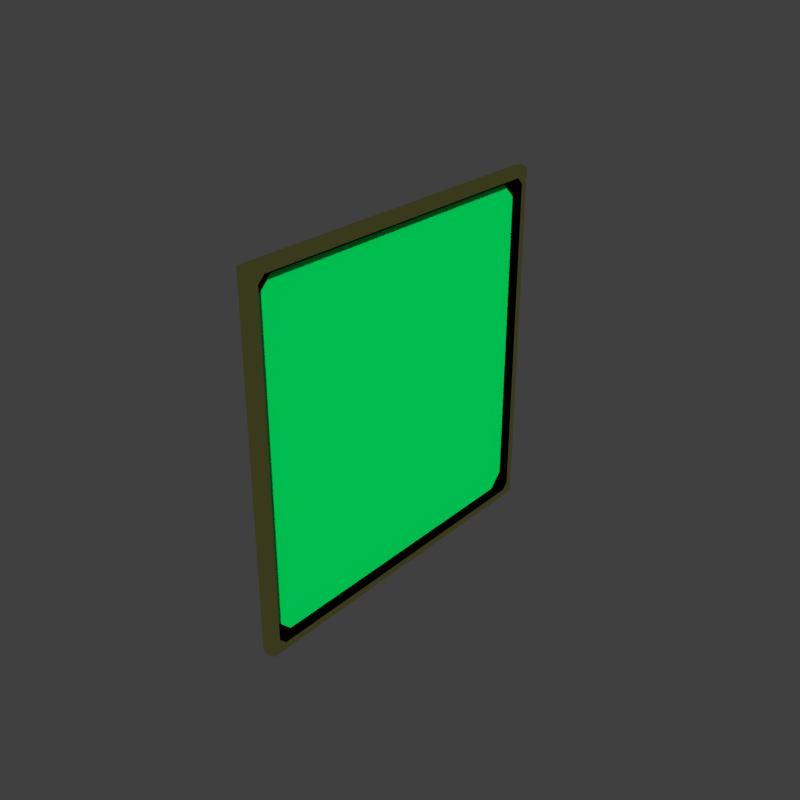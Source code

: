 # Source: Center_Window.blend  (saved by Blender 2.79.0; exported with 4.5.12 LTS)
import bpy
from mathutils import Matrix  # noqa: F401  (used for matrix-valued properties, if any)

bpy.ops.wm.read_factory_settings(use_empty=True)
scene = bpy.context.scene
scene.name = 'Centered_Window'

# ---- collections
col_collection_1 = bpy.data.collections.new('Collection 1'); scene.collection.children.link(col_collection_1)
col_collection_2 = bpy.data.collections.new('Collection 2'); scene.collection.children.link(col_collection_2)
col_collection_2.hide_render = True
col_collection_2.hide_viewport = True
col_collection_3 = bpy.data.collections.new('Collection 3'); scene.collection.children.link(col_collection_3)
col_collection_3.hide_render = True
col_collection_3.hide_viewport = True
col_collection_4 = bpy.data.collections.new('Collection 4'); scene.collection.children.link(col_collection_4)
col_collection_4.hide_render = True
col_collection_4.hide_viewport = True
col_collection_11 = bpy.data.collections.new('Collection 11'); scene.collection.children.link(col_collection_11)
col_collection_11.hide_render = True
col_collection_11.hide_viewport = True

# ---- images (referenced by path relative to the original .blend; pixels are not part of the script)
import os
ASSET_DIR = os.environ.get("B2B_ASSET_DIR", "")  # directory of the original .blend (textures are referenced by path, not embedded)
HERE = os.path.dirname(os.path.abspath(__file__))  # packed textures are extracted next to this script under _unpacked/

def load_image(name, relpath, width, height, colorspace="sRGB"):
    """Load a texture the original file referenced (path relative to the .blend, or extracted next to this script)."""
    p = next((c for c in (os.path.join(HERE, relpath), os.path.join(ASSET_DIR, relpath)) if relpath and os.path.exists(c)), "")
    if p:
        img = bpy.data.images.load(p, check_existing=True)
        img.name = name
    else:  # same state as the original file: an image datablock whose file is absent (Cycles renders it pink)
        img = bpy.data.images.new(name, width, height)
        img.source = "FILE"
        img.filepath = "//" + (relpath or name)
    img.colorspace_settings.name = colorspace
    return img
img_paintedmetalcolorable_cm_dds = load_image('PaintedMetalColorable_cm.DDS', 'Textures/Models/Cubes/PaintedMetalColorable_cm.DDS', 1024, 1024, 'sRGB')
img_paintedmetalcolorable_ng_dds = load_image('PaintedMetalColorable_ng.DDS', 'Textures/Models/Cubes/PaintedMetalColorable_ng.DDS', 1024, 1024, 'Non-Color')
img_paintedmetalcolorable_add_dds = load_image('PaintedMetalColorable_add.DDS', 'Textures/Models/Cubes/PaintedMetalColorable_add.DDS', 1024, 1024, 'Non-Color')

# ---- materials (node trees are filled in below, after node groups)
mat_material = bpy.data.materials.new('Material')
mat_material.alpha_threshold = 0.0
mat_material.use_transparent_shadow = False
mat_material.diffuse_color = (0.5, 0.5, 0.5, 1.0)
mat_material.roughness = 0.5
mat_paintedmetal_colorable = bpy.data.materials.new('PaintedMetal_Colorable')
mat_paintedmetal_colorable.alpha_threshold = 0.0
mat_paintedmetal_colorable.use_transparent_shadow = False
mat_paintedmetal_colorable.diffuse_color = (0.5, 0.5, 0.5, 1.0)
mat_paintedmetal_colorable.roughness = 0.5
mat_window_inside = bpy.data.materials.new('Window_inside')
mat_window_inside.alpha_threshold = 0.0
mat_window_inside.use_transparent_shadow = False
mat_window_inside.diffuse_color = (0.0, 1.0, 0.1539, 1.0)
mat_window_inside.roughness = 0.5
mat_window_outside = bpy.data.materials.new('Window_Outside')
mat_window_outside.alpha_threshold = 0.0
mat_window_outside.use_transparent_shadow = False
mat_window_outside.diffuse_color = (1.0, 0.0, 0.0, 1.0)
mat_window_outside.roughness = 0.5
mat_mountpoint = bpy.data.materials.new('MountPoint')
mat_mountpoint.alpha_threshold = 0.0
mat_mountpoint.use_transparent_shadow = False
mat_mountpoint.diffuse_color = (0.317, 1.0, 0.032, 1.0)
mat_mountpoint.roughness = 0.5

# ---- node groups
ng_spaceengineers_dx11_shader_2 = bpy.data.node_groups.new('SpaceEngineers_DX11_Shader_2', 'ShaderNodeTree')
_s = ng_spaceengineers_dx11_shader_2.interface.new_socket(name='Surface', in_out='OUTPUT', socket_type='NodeSocketShader')
_s = ng_spaceengineers_dx11_shader_2.interface.new_socket(name='Base Color Map', in_out='INPUT', socket_type='NodeSocketColor')
_s.default_value = (0.8, 0.8, 0.8, 1.0)
_s = ng_spaceengineers_dx11_shader_2.interface.new_socket(name='Metalness Map', in_out='INPUT', socket_type='NodeSocketFloat')
_s.min_value = 0.0
_s.max_value = 1.0
_s = ng_spaceengineers_dx11_shader_2.interface.new_socket(name='Normal Map', in_out='INPUT', socket_type='NodeSocketColor')
_s.default_value = (0.5, 0.5, 1.0, 1.0)
_s = ng_spaceengineers_dx11_shader_2.interface.new_socket(name='Normal Map Strength', in_out='INPUT', socket_type='NodeSocketFloat')
_s.default_value = 1.5
_s.min_value = 0.0
_s.max_value = 10.0
_s = ng_spaceengineers_dx11_shader_2.interface.new_socket(name='Glossiness Map', in_out='INPUT', socket_type='NodeSocketFloat')
_s.min_value = 0.0
_s.max_value = 1.0
_s = ng_spaceengineers_dx11_shader_2.interface.new_socket(name='IOR', in_out='INPUT', socket_type='NodeSocketFloat')
_s.default_value = 1.45
_s.min_value = 0.0
_s.max_value = 1000.0
_s = ng_spaceengineers_dx11_shader_2.interface.new_socket(name='Ambient Occlusion Map', in_out='INPUT', socket_type='NodeSocketFloat')
_s.default_value = 1.0
_s.min_value = 0.0
_s.max_value = 1.0
_s = ng_spaceengineers_dx11_shader_2.interface.new_socket(name='Ambient Occlusion Power', in_out='INPUT', socket_type='NodeSocketFloat')
_s.default_value = 1.0
_s.min_value = 0.0
_s.max_value = 1.0
_s = ng_spaceengineers_dx11_shader_2.interface.new_socket(name='Emissivity Map', in_out='INPUT', socket_type='NodeSocketFloat')
_s.min_value = 0.0
_s.max_value = 1.0
_s = ng_spaceengineers_dx11_shader_2.interface.new_socket(name='Emissive Strength', in_out='INPUT', socket_type='NodeSocketFloat')
_s.default_value = 1.0
_s.min_value = 0.0
_s.max_value = 100.0
_s = ng_spaceengineers_dx11_shader_2.interface.new_socket(name='Emissive Color Override', in_out='INPUT', socket_type='NodeSocketFloat')
_s.min_value = 0.0
_s.max_value = 1.0
_s = ng_spaceengineers_dx11_shader_2.interface.new_socket(name='Emissive Color', in_out='INPUT', socket_type='NodeSocketColor')
_s.default_value = (0.0, 1.0, 0.0, 1.0)
_s = ng_spaceengineers_dx11_shader_2.interface.new_socket(name='Coloring Mask', in_out='INPUT', socket_type='NodeSocketFloat')
_s.min_value = 0.0
_s.max_value = 1.0
_s = ng_spaceengineers_dx11_shader_2.interface.new_socket(name='Recolor', in_out='INPUT', socket_type='NodeSocketColor')
_s.default_value = (0.8, 0.8, 0.8, 1.0)
_N = ng_spaceengineers_dx11_shader_2.nodes; _L = ng_spaceengineers_dx11_shader_2.links
n0 = _N.new('NodeFrame'); n0.name = 'F.AO'; n0.location = (-777, 439)
n0.label = 'Ambient Occlusion'
n0.width = 558
n1 = _N.new('NodeGroupInput'); n1.name = 'Input.PBR'; n1.location = (-898, -215)
n1.width = 195
n2 = _N.new('ShaderNodeInvert'); n2.name = 'RoughnessInvert'; n2.location = (-488, -178)
n2.hide = True
n3 = _N.new('NodeFrame'); n3.name = 'F.Recolor'; n3.location = (-975, -404)
n3.label = 'Recoloring'
n3.width = 1011
n4 = _N.new('NodeGroupInput'); n4.name = 'Input.Recolor'; n4.location = (-673, -11)
n4.width = 195
n5 = _N.new('NodeReroute'); n5.name = 'RR.Recolor'; n5.location = (-416, -35)
n5.width = 100
n5.socket_idname = 'NodeSocketFloatUnsigned'
n6 = _N.new('ShaderNodeSeparateColor'); n6.name = 'Recolor.Separate'; n6.location = (-219, -77)
n6.hide = True
n7 = _N.new('NodeReroute'); n7.name = 'RR.BaseColor'; n7.location = (-400, -45)
n7.width = 100
n8 = _N.new('ShaderNodeRGBCurve'); n8.name = 'Recolor.Contrast'; n8.location = (-324, -130)
n8.width = 211
_c = n8.mapping.curves[3]
while len(_c.points) > 2: _c.points.remove(_c.points[-1])
_c.points[0].location = (0.0, 0.0); _c.points[0].handle_type = 'AUTO'
_c.points[1].location = (0.13, 0.38); _c.points[1].handle_type = 'AUTO'
_p = _c.points.new(1.0, 1.0); _p.handle_type = 'AUTO'
n8.mapping.update()
n9 = _N.new('ShaderNodeMath'); n9.name = 'Recolor.Darken'; n9.location = (-77, -109)
n9.hide = True
n9.operation = 'MULTIPLY'
n9.use_clamp = True
n10 = _N.new('ShaderNodeCombineColor'); n10.name = 'Recolor.Combine'; n10.location = (50, -77)
n10.hide = True
n11 = _N.new('ShaderNodeMix'); n11.name = 'RecolorMixColor'; n11.location = (190, -37)
n11.hide = True
n11.data_type = 'RGBA'
n11.clamp_result = True
n12 = _N.new('NodeGroupInput'); n12.name = 'Input.AO'; n12.location = (-157, -67)
n12.width = 188
n13 = _N.new('ShaderNodeMath'); n13.name = 'AOPower'; n13.location = (80, -102)
n13.hide = True
n13.operation = 'POWER'
n13.use_clamp = True
n14 = _N.new('ShaderNodeMix'); n14.name = 'AOMult'; n14.location = (254, -103)
n14.hide = True
n14.data_type = 'RGBA'
n14.blend_type = 'MULTIPLY'
n14.inputs[0].default_value = 1.0
n15 = _N.new('NodeReroute'); n15.name = 'RR.Roughness'; n15.location = (-344, -188)
n15.label = 'Roughness'
n15.width = 100
n16 = _N.new('NodeGroupInput'); n16.name = 'Input.Normal'; n16.location = (-1193, 95)
n16.width = 188
n17 = _N.new('ShaderNodeNormalMap'); n17.name = 'NormalMap'; n17.location = (-914, 195)
n18 = _N.new('NodeReroute'); n18.name = 'RR.NormalA'; n18.location = (-677, 159)
n18.width = 100
n18.socket_idname = 'NodeSocketVector'
n19 = _N.new('NodeReroute'); n19.name = 'RR.NormalB'; n19.location = (-204, 158)
n19.width = 100
n19.socket_idname = 'NodeSocketVector'
n20 = _N.new('NodeFrame'); n20.name = 'F.Dielectric'; n20.location = (174, 160)
n20.label = 'Dielectric'
n20.width = 516
n21 = _N.new('ShaderNodeBsdfDiffuse'); n21.name = 'DielectricDiffuseBSDF'; n21.location = (-200, 100)
n22 = _N.new('NodeFrame'); n22.name = 'F.Emission'; n22.location = (285, -860)
n22.label = 'Emission'
n22.width = 695
n23 = _N.new('NodeGroupInput'); n23.name = 'Input.Emission'; n23.location = (-350, 76)
n23.width = 195
n24 = _N.new('NodeReroute'); n24.name = 'RR.EmissiveColor'; n24.location = (-369, -93)
n24.width = 100
n25 = _N.new('ShaderNodeMix'); n25.name = 'EmissionMixColor'; n25.location = (-71, 34)
n25.data_type = 'RGBA'
n25.clamp_result = True
n26 = _N.new('ShaderNodeEmission'); n26.name = 'Emissions'; n26.location = (118, 53)
n27 = _N.new('NodeReroute'); n27.name = 'RR.Metalness'; n27.location = (-102, -251)
n27.label = 'Metalness'
n27.width = 100
n27.socket_idname = 'NodeSocketFloatUnsigned'
n28 = _N.new('NodeFrame'); n28.name = 'F.Metallic'; n28.location = (177, -417)
n28.label = 'Metallic'
n28.width = 536
n29 = _N.new('ShaderNodeFresnel'); n29.name = 'Fresnel'; n29.location = (-561, 70)
n30 = _N.new('ShaderNodeMix'); n30.name = 'MetallicMixColor'; n30.location = (-193, 92)
n30.data_type = 'RGBA'
n30.inputs[7].default_value = (1.0, 1.0, 1.0, 1.0)
n31 = _N.new('ShaderNodeBsdfAnisotropic'); n31.name = 'MetallicGlossyBSDF'; n31.location = (-200, -100)
n31.distribution = 'ASHIKHMIN_SHIRLEY'
n32 = _N.new('ShaderNodeMixShader'); n32.name = 'MetallicMixShader'; n32.location = (136, 2)
n33 = _N.new('ShaderNodeBsdfAnisotropic'); n33.name = 'DieletricGlossBSDF'; n33.location = (-200, -200)
n33.distribution = 'ASHIKHMIN_SHIRLEY'
n34 = _N.new('ShaderNodeMixShader'); n34.name = 'DieletricMixShader'; n34.location = (116, -46)
n35 = _N.new('NodeReroute'); n35.name = 'RR.Emissivity.Map'; n35.location = (100, 89)
n35.width = 100
n35.socket_idname = 'NodeSocketFloatUnsigned'
n36 = _N.new('ShaderNodeMixShader'); n36.name = 'ComponentsMixShader'; n36.location = (649, -194)
n37 = _N.new('ShaderNodeMixShader'); n37.name = 'EmmissionMixShader'; n37.location = (878, -498)
n38 = _N.new('NodeGroupOutput'); n38.name = 'Output'; n38.location = (1163, -503)
n39 = _N.new('ShaderNodeMath'); n39.name = 'Math'; n39.location = (0, 0)
n39.operation = 'POWER'
n40 = _N.new('ShaderNodeMath'); n40.name = 'Math.001'; n40.location = (0, 0)
n40.operation = 'POWER'
n4.parent = n3
n5.parent = n3
n6.parent = n3
n7.parent = n3
n8.parent = n3
n9.parent = n3
n10.parent = n3
n11.parent = n3
n12.parent = n0
n13.parent = n0
n14.parent = n0
n21.parent = n20
n23.parent = n22
n24.parent = n22
n25.parent = n22
n26.parent = n22
n30.parent = n28
n31.parent = n28
n32.parent = n28
n33.parent = n20
n34.parent = n20
n35.parent = n22
_L.new(n1.outputs[4], n2.inputs[1])
_L.new(n4.outputs[12], n5.inputs[0])
_L.new(n4.outputs[13], n6.inputs[0])
_L.new(n4.outputs[0], n7.inputs[0])
_L.new(n7.outputs[0], n8.inputs[1])
_L.new(n6.outputs[2], n9.inputs[0])
_L.new(n8.outputs[0], n9.inputs[1])
_L.new(n6.outputs[0], n10.inputs[0])
_L.new(n6.outputs[1], n10.inputs[1])
_L.new(n9.outputs[0], n10.inputs[2])
_L.new(n5.outputs[0], n11.inputs[0])
_L.new(n7.outputs[0], n11.inputs[6])
_L.new(n10.outputs[0], n11.inputs[7])
_L.new(n12.outputs[6], n13.inputs[0])
_L.new(n12.outputs[7], n13.inputs[1])
_L.new(n11.outputs[2], n14.inputs[6])
_L.new(n13.outputs[0], n14.inputs[7])
_L.new(n2.outputs[0], n15.inputs[0])
_L.new(n16.outputs[3], n17.inputs[0])
_L.new(n16.outputs[2], n17.inputs[1])
_L.new(n17.outputs[0], n18.inputs[0])
_L.new(n18.outputs[0], n19.inputs[0])
_L.new(n14.outputs[2], n21.inputs[0])
_L.new(n15.outputs[0], n21.inputs[1])
_L.new(n19.outputs[0], n21.inputs[2])
_L.new(n11.outputs[2], n24.inputs[0])
_L.new(n23.outputs[10], n25.inputs[0])
_L.new(n24.outputs[0], n25.inputs[6])
_L.new(n23.outputs[11], n25.inputs[7])
_L.new(n25.outputs[2], n26.inputs[0])
_L.new(n23.outputs[9], n26.inputs[1])
_L.new(n1.outputs[1], n27.inputs[0])
_L.new(n16.outputs[5], n29.inputs[0])
_L.new(n18.outputs[0], n29.inputs[1])
_L.new(n29.outputs[0], n30.inputs[0])
_L.new(n27.outputs[0], n30.inputs[6])
_L.new(n11.outputs[2], n31.inputs[0])
_L.new(n19.outputs[0], n31.inputs[4])
_L.new(n30.outputs[2], n32.inputs[0])
_L.new(n21.outputs[0], n32.inputs[1])
_L.new(n31.outputs[0], n32.inputs[2])
_L.new(n19.outputs[0], n33.inputs[4])
_L.new(n29.outputs[0], n34.inputs[0])
_L.new(n21.outputs[0], n34.inputs[1])
_L.new(n33.outputs[0], n34.inputs[2])
_L.new(n23.outputs[8], n35.inputs[0])
_L.new(n27.outputs[0], n36.inputs[0])
_L.new(n34.outputs[0], n36.inputs[1])
_L.new(n32.outputs[0], n36.inputs[2])
_L.new(n35.outputs[0], n37.inputs[0])
_L.new(n36.outputs[0], n37.inputs[1])
_L.new(n26.outputs[0], n37.inputs[2])
_L.new(n37.outputs[0], n38.inputs[0])
_L.new(n15.outputs[0], n39.inputs[0])
_L.new(n39.outputs[0], n33.inputs[1])
_L.new(n15.outputs[0], n40.inputs[0])
_L.new(n40.outputs[0], n31.inputs[1])
n38.is_active_output = True

# ---- material node trees
mat_material.use_nodes = True; mat_material.node_tree.nodes.clear()
_N = mat_material.node_tree.nodes; _L = mat_material.node_tree.links
n0 = _N.new('NodeUndefined'); n0.name = 'Output'; n0.location = (300, 300)
n0.inputs[1].default_value = 1.0
n1 = _N.new('NodeUndefined'); n1.name = 'Material'; n1.location = (10, 300)
n1.inputs[0].default_value = (0.0, 0.0, 0.0, 1.0)
n1.inputs[1].default_value = (0.0, 0.0, 0.0, 1.0)
n1.inputs[2].default_value = 0.0
n1.inputs[3].default_value = (0.0, 0.0, 0.0)
n2 = _N.new('ShaderNodeTexImage'); n2.name = 'ColorMetalTexture'; n2.location = (-200, 300)
n2.label = 'ColorMetalTexture'
n2.width = 140
n2.hide = True
n2.image = img_paintedmetalcolorable_cm_dds
n3 = _N.new('ShaderNodeTexImage'); n3.name = 'ColorMetal2Texture'; n3.location = (-200, 250)
n3.label = 'ColorMetal2Texture'
n3.width = 140
n3.hide = True
n3.image = img_paintedmetalcolorable_cm_dds
n4 = _N.new('ShaderNodeTexImage'); n4.name = 'NormalGlossTexture'; n4.location = (-200, 200)
n4.label = 'NormalGlossTexture'
n4.width = 140
n4.hide = True
n4.image = img_paintedmetalcolorable_ng_dds
n5 = _N.new('ShaderNodeTexImage'); n5.name = 'NormalGloss2Texture'; n5.location = (-200, 150)
n5.label = 'NormalGloss2Texture'
n5.width = 140
n5.hide = True
n5.image = img_paintedmetalcolorable_ng_dds
n6 = _N.new('ShaderNodeTexImage'); n6.name = 'AddMapsTexture'; n6.location = (-200, 100)
n6.label = 'AddMapsTexture'
n6.width = 140
n6.hide = True
n6.image = img_paintedmetalcolorable_add_dds
n7 = _N.new('ShaderNodeTexImage'); n7.name = 'AddMaps2Texture'; n7.location = (-200, 50)
n7.label = 'AddMaps2Texture'
n7.width = 140
n7.hide = True
n7.image = img_paintedmetalcolorable_add_dds
n8 = _N.new('ShaderNodeTexImage'); n8.name = 'AlphamaskTexture'; n8.location = (-200, 0)
n8.label = 'AlphamaskTexture'
n8.width = 140
n8.hide = True
n9 = _N.new('ShaderNodeSeparateColor'); n9.name = 'SplitAddMaps'; n9.location = (0, 100)
n9.label = 'Split AddMaps'
n9.hide = True
n10 = _N.new('ShaderNodeGroup'); n10.name = 'DX11Shader'; n10.location = (250, 300)
n10.width = 207
n10.node_tree = ng_spaceengineers_dx11_shader_2
n10.inputs[3].default_value = 1.5
n10.inputs[5].default_value = 1.45
n10.inputs[7].default_value = 1.0
n10.inputs[9].default_value = 1.0
n10.inputs[10].default_value = 0.0
n10.inputs[11].default_value = (0.0, 1.0, 0.0, 1.0)
n10.inputs[13].default_value = (0.8, 0.8, 0.8, 1.0)
n11 = _N.new('NodeFrame'); n11.name = 'DX11Frame'; n11.location = (0, 0)
n11.label = 'DirectX 11 Textures'
n11.width = 150
n11.label_size = 25
n12 = _N.new('ShaderNodeOutputMaterial'); n12.name = 'Material Output'; n12.location = (800, 150)
n2.parent = n11
n3.parent = n11
n4.parent = n11
n5.parent = n11
n6.parent = n11
n7.parent = n11
n8.parent = n11
n9.parent = n11
n10.parent = n11
_L.new(n1.outputs[0], n0.inputs[0])
_L.new(n6.outputs[0], n9.inputs[0])
_L.new(n2.outputs[0], n10.inputs[0])
_L.new(n3.outputs[1], n10.inputs[1])
_L.new(n4.outputs[0], n10.inputs[2])
_L.new(n5.outputs[1], n10.inputs[4])
_L.new(n9.outputs[0], n10.inputs[6])
_L.new(n9.outputs[1], n10.inputs[8])
_L.new(n7.outputs[1], n10.inputs[12])
_L.new(n10.outputs[0], n12.inputs[0])
n12.is_active_output = True
mat_paintedmetal_colorable.use_nodes = True; mat_paintedmetal_colorable.node_tree.nodes.clear()
_N = mat_paintedmetal_colorable.node_tree.nodes; _L = mat_paintedmetal_colorable.node_tree.links
n0 = _N.new('NodeUndefined'); n0.name = 'Output'; n0.location = (300, 300)
n0.inputs[1].default_value = 1.0
n1 = _N.new('NodeUndefined'); n1.name = 'Material'; n1.location = (10, 300)
n1.inputs[0].default_value = (0.0, 0.0, 0.0, 1.0)
n1.inputs[1].default_value = (0.0, 0.0, 0.0, 1.0)
n1.inputs[2].default_value = 0.0
n1.inputs[3].default_value = (0.0, 0.0, 0.0)
n2 = _N.new('ShaderNodeTexImage'); n2.name = 'ColorMetalTexture'; n2.location = (-200, 300)
n2.label = 'ColorMetalTexture'
n2.width = 140
n2.hide = True
n2.image = img_paintedmetalcolorable_cm_dds
n3 = _N.new('ShaderNodeTexImage'); n3.name = 'ColorMetal2Texture'; n3.location = (-200, 250)
n3.label = 'ColorMetal2Texture'
n3.width = 140
n3.hide = True
n3.image = img_paintedmetalcolorable_cm_dds
n4 = _N.new('ShaderNodeTexImage'); n4.name = 'NormalGlossTexture'; n4.location = (-200, 200)
n4.label = 'NormalGlossTexture'
n4.width = 140
n4.hide = True
n4.image = img_paintedmetalcolorable_ng_dds
n5 = _N.new('ShaderNodeTexImage'); n5.name = 'NormalGloss2Texture'; n5.location = (-200, 150)
n5.label = 'NormalGloss2Texture'
n5.width = 140
n5.hide = True
n5.image = img_paintedmetalcolorable_ng_dds
n6 = _N.new('ShaderNodeTexImage'); n6.name = 'AddMapsTexture'; n6.location = (-200, 100)
n6.label = 'AddMapsTexture'
n6.width = 140
n6.hide = True
n6.image = img_paintedmetalcolorable_add_dds
n7 = _N.new('ShaderNodeTexImage'); n7.name = 'AddMaps2Texture'; n7.location = (-200, 50)
n7.label = 'AddMaps2Texture'
n7.width = 140
n7.hide = True
n7.image = img_paintedmetalcolorable_add_dds
n8 = _N.new('ShaderNodeTexImage'); n8.name = 'AlphamaskTexture'; n8.location = (-200, 0)
n8.label = 'AlphamaskTexture'
n8.width = 140
n8.hide = True
n9 = _N.new('ShaderNodeSeparateColor'); n9.name = 'SplitAddMaps'; n9.location = (0, 100)
n9.label = 'Split AddMaps'
n9.hide = True
n10 = _N.new('ShaderNodeGroup'); n10.name = 'DX11Shader'; n10.location = (250, 300)
n10.width = 207
n10.node_tree = ng_spaceengineers_dx11_shader_2
n10.inputs[3].default_value = 1.5
n10.inputs[5].default_value = 1.45
n10.inputs[7].default_value = 1.0
n10.inputs[9].default_value = 1.0
n10.inputs[10].default_value = 0.0
n10.inputs[11].default_value = (0.0, 1.0, 0.0, 1.0)
n10.inputs[13].default_value = (0.8, 0.8, 0.8, 1.0)
n11 = _N.new('NodeFrame'); n11.name = 'DX11Frame'; n11.location = (0, 0)
n11.label = 'DirectX 11 Textures'
n11.width = 150
n11.label_size = 25
n12 = _N.new('ShaderNodeOutputMaterial'); n12.name = 'Material Output'; n12.location = (800, 150)
n2.parent = n11
n3.parent = n11
n4.parent = n11
n5.parent = n11
n6.parent = n11
n7.parent = n11
n8.parent = n11
n9.parent = n11
n10.parent = n11
_L.new(n1.outputs[0], n0.inputs[0])
_L.new(n6.outputs[0], n9.inputs[0])
_L.new(n2.outputs[0], n10.inputs[0])
_L.new(n3.outputs[1], n10.inputs[1])
_L.new(n4.outputs[0], n10.inputs[2])
_L.new(n5.outputs[1], n10.inputs[4])
_L.new(n9.outputs[0], n10.inputs[6])
_L.new(n9.outputs[1], n10.inputs[8])
_L.new(n7.outputs[1], n10.inputs[12])
_L.new(n10.outputs[0], n12.inputs[0])
n12.is_active_output = True

# ---- world
world_world = bpy.data.worlds.new('World'); scene.world = world_world
world_world.color = (0.05088, 0.05088, 0.05088)
world_world.use_sun_shadow = False
world_world.sun_shadow_jitter_overblur = 0.0
world_world.cycles.sampling_method = 'MANUAL'

# ---- meshes
me_untitled_003 = bpy.data.meshes.new('Untitled.003')
me_untitled_003.from_pydata([(-1.227, -1.227, -0.001279), (1.227, -1.227, -0.001279), (-1.227, 1.227, -0.001279), (1.227, 1.227, -0.001279), (-1.117, 1.227, -0.001279), (-1.117, -1.227, -0.001279), (1.122, 1.227, -0.001279), (1.122, -1.227, -0.001279), (1.227, 1.117, -0.001279), (1.118, 1.115, -0.001279), (-1.115, 1.115, -0.001279), (-1.227, 1.117, -0.001279), (1.227, -1.122, -0.001279), (1.12, -1.118, -0.001279), (-1.113, -1.118, -0.001279), (-1.227, -1.122, -0.001279), (-1.06, -1.17, -0.001279), (-1.166, -1.065, -0.001279), (1.07, -1.17, -0.001279), (1.17, -1.065, -0.001279), (1.17, 1.065, -0.001279), (1.065, 1.166, -0.001279), (-1.065, 1.166, -0.001279), (-1.166, 1.065, -0.001279), (1.122, -1.227, 0.001279), (1.227, -1.227, 0.001279), (1.227, -1.122, 0.001279), (1.12, -1.118, 0.001279), (-1.227, -1.227, 0.001279), (-1.117, -1.227, 0.001279), (-1.113, -1.118, 0.001279), (-1.227, -1.122, 0.001279), (1.07, -1.17, 0.001279), (-1.06, -1.17, 0.001279), (1.227, 1.117, 0.001279), (1.118, 1.115, 0.001279), (1.227, 1.227, 0.001279), (1.122, 1.227, 0.001279), (-1.065, 1.166, 0.001279), (-1.115, 1.115, 0.001279), (1.065, 1.166, 0.001279), (-1.117, 1.227, 0.001279), (-1.227, 1.117, 0.001279), (-1.227, 1.227, 0.001279), (1.17, 1.065, 0.001279), (1.17, -1.065, 0.001279), (-1.166, -1.065, 0.001279), (-1.166, 1.065, 0.001279)], [], [(24, 25, 26, 27), (28, 29, 30, 31), (29, 24, 27, 32, 33, 30), (35, 34, 36, 37), (39, 38, 40, 35, 37, 41), (42, 39, 41, 43), (27, 26, 34, 35, 44, 45), (31, 30, 46, 47, 39, 42), (7, 13, 12, 1), (0, 15, 14, 5), (5, 14, 16, 18, 13, 7), (9, 6, 3, 8), (10, 4, 6, 9, 21, 22), (11, 2, 4, 10), (13, 19, 20, 9, 8, 12), (15, 11, 10, 23, 17, 14), (7, 1, 25, 24), (1, 12, 26, 25), (0, 5, 29, 28), (15, 0, 28, 31), (5, 7, 24, 29), (13, 18, 32, 27), (18, 16, 33, 32), (16, 14, 30, 33), (8, 3, 36, 34), (3, 6, 37, 36), (10, 22, 38, 39), (22, 21, 40, 38), (21, 9, 35, 40), (6, 4, 41, 37), (4, 2, 43, 41), (2, 11, 42, 43), (12, 8, 34, 26), (9, 20, 44, 35), (20, 19, 45, 44), (19, 13, 27, 45), (14, 17, 46, 30), (17, 23, 47, 46), (23, 10, 39, 47), (11, 15, 31, 42)])
me_untitled_003.polygons.foreach_set('use_smooth', [True] * 40)
_k = set([(0, 5), (0, 15), (0, 28), (1, 7), (1, 12), (1, 25), (2, 4), (2, 11), (2, 43), (3, 6), (3, 8), (3, 36), (4, 6), (5, 7), (8, 12), (9, 20), (9, 21), (10, 22), (10, 23), (11, 15), (13, 18), (13, 19), (14, 16), (14, 17), (16, 18), (16, 33), (17, 23), (17, 46), (18, 32), (19, 20), (19, 45), (20, 44), (21, 22), (21, 40), (22, 38), (23, 47), (24, 25), (24, 29), (25, 26), (26, 34), (27, 32), (27, 45), (28, 29), (28, 31), (30, 33), (30, 46), (31, 42), (32, 33), (34, 36), (35, 40), (35, 44), (36, 37), (37, 41), (38, 39), (38, 40), (39, 47), (41, 43), (42, 43), (44, 45), (46, 47)])
me_untitled_003.attributes.new('sharp_edge', 'BOOLEAN', 'EDGE').data.foreach_set('value', [ (min(e.vertices), max(e.vertices)) in _k for e in me_untitled_003.edges])
_uv = me_untitled_003.uv_layers.new(name='map1')
_uv.uv.foreach_set('vector', [0.9785, 0.0, 1.0, 0.0, 1.0, 0.02149, 0.9782, 0.02225, 0.5, 4.857e-08, 0.5225, 4.857e-08, 0.5233, 0.02225, 0.5, 0.02149, 0.5225, 4.857e-08, 0.9785, 0.0, 0.9782, 0.02225, 0.968, 0.01154, 0.534, 0.01154, 0.5233, 0.02225, 0.9777, 0.4772, 1.0, 0.4775, 1.0, 0.5, 0.9785, 0.5, 0.5228, 0.4772, 0.533, 0.4874, 0.967, 0.4874, 0.9777, 0.4772, 0.9785, 0.5, 0.5225, 0.5, 0.5, 0.4775, 0.5228, 0.4772, 0.5225, 0.5, 0.5, 0.5, 0.9782, 0.02225, 1.0, 0.02149, 1.0, 0.4775, 0.9777, 0.4772, 0.9885, 0.467, 0.9885, 0.03296, 0.5, 0.02149, 0.5233, 0.02225, 0.5126, 0.03296, 0.5126, 0.467, 0.5228, 0.4772, 0.5, 0.4775, 0.4785, 0.5, 0.4782, 0.4777, 0.5, 0.4785, 0.5, 0.5, 4.857e-08, 0.5, 4.857e-08, 0.4785, 0.02326, 0.4777, 0.0225, 0.5, 0.0225, 0.5, 0.02326, 0.4777, 0.03397, 0.4885, 0.468, 0.4885, 0.4782, 0.4777, 0.4785, 0.5, 0.4777, 0.02278, 0.4785, 0.0, 0.5, 0.0, 0.5, 0.0225, 0.02278, 0.02278, 0.0225, 4.857e-08, 0.4785, 0.0, 0.4777, 0.02278, 0.467, 0.01256, 0.03301, 0.01256, 0.0, 0.0225, 0.0, 4.857e-08, 0.0225, 4.857e-08, 0.02278, 0.02278, 0.4782, 0.4777, 0.4885, 0.467, 0.4885, 0.03301, 0.4777, 0.02278, 0.5, 0.0225, 0.5, 0.4785, 4.857e-08, 0.4785, 0.0, 0.0225, 0.02278, 0.02278, 0.01256, 0.03301, 0.01256, 0.467, 0.02326, 0.4777, 0.001043, 0.5215, 0.001043, 0.5, 0.001564, 0.5, 0.001564, 0.5215, 0.0005212, 0.5, 0.0005212, 0.5215, 7.921e-09, 0.5215, 0.0, 0.5, 0.001043, 1.0, 0.001043, 0.9775, 0.001564, 0.9775, 0.001564, 1.0, 0.002085, 0.9785, 0.002085, 1.0, 0.001564, 1.0, 0.001564, 0.9785, 0.001043, 0.9775, 0.001043, 0.5215, 0.001564, 0.5215, 0.001564, 0.9775, 0.003128, 0.9447, 0.003128, 0.9554, 0.002607, 0.9554, 0.002607, 0.9447, 0.004171, 0.5, 0.004171, 0.934, 0.00365, 0.934, 0.00365, 0.5, 0.005213, 0.5, 0.005213, 0.5107, 0.004692, 0.5107, 0.004692, 0.5, 0.0005213, 0.9775, 0.0005213, 1.0, 1.352e-07, 1.0, 1.269e-07, 0.9775, 0.001043, 0.5, 0.001043, 0.5215, 0.0005213, 0.5215, 0.0005213, 0.5, 0.002607, 0.5, 0.002607, 0.5102, 0.002085, 0.5102, 0.002086, 0.5, 0.002607, 0.5102, 0.002606, 0.9443, 0.002085, 0.9443, 0.002085, 0.5102, 0.002606, 0.9443, 0.002607, 0.955, 0.002085, 0.955, 0.002085, 0.9443, 0.001043, 0.5215, 0.001043, 0.9775, 0.0005214, 0.9775, 0.0005213, 0.5215, 0.001043, 0.9775, 0.001043, 1.0, 0.0005214, 1.0, 0.0005214, 0.9775, 0.002085, 0.5, 0.002085, 0.5225, 0.001564, 0.5225, 0.001564, 0.5, 0.0005212, 0.5215, 0.0005213, 0.9775, 1.269e-07, 0.9775, 7.921e-09, 0.5215, 0.002607, 0.955, 0.002607, 0.9657, 0.002086, 0.9657, 0.002085, 0.955, 0.003128, 0.5, 0.003128, 0.934, 0.002607, 0.934, 0.002607, 0.5, 0.003128, 0.934, 0.003128, 0.9447, 0.002607, 0.9447, 0.002607, 0.934, 0.004692, 0.5, 0.004692, 0.5107, 0.004171, 0.5107, 0.004171, 0.5, 0.003649, 0.5, 0.00365, 0.934, 0.003128, 0.934, 0.003128, 0.5, 0.00365, 0.934, 0.00365, 0.9443, 0.003128, 0.9443, 0.003128, 0.934, 0.002085, 0.5225, 0.002085, 0.9785, 0.001564, 0.9785, 0.001564, 0.5225])
me_untitled_003.materials.append(mat_material)
me_untitled_003.use_remesh_preserve_volume = False
me_untitled_003.use_remesh_preserve_attributes = False
me_untitled_003.use_mirror_vertex_groups = False
me_untitled_003.update()
me_untitled_003.normals_split_custom_set([tuple(v) for v in zip(*[iter([1.408e-10, 0.0, 1.0, 2.794e-10, 0.0, 1.0, 1.022e-09, 0.0, 1.0, 6.184e-10, 0.0, 1.0, -2.641e-10, 0.0, 1.0, -1.349e-10, 0.0, 1.0, -2.934e-10, 0.0, 1.0, -4.488e-10, 0.0, 1.0, -1.349e-10, 0.0, 1.0, 1.408e-10, 0.0, 1.0, 6.184e-10, 0.0, 1.0, 0.0, 0.0, 1.0, 0.0, 0.0, 1.0, -2.934e-10, 0.0, 1.0, 4.438e-10, 0.0, 1.0, 8.921e-10, 0.0, 1.0, 0.0, 0.0, 1.0, 0.0, 0.0, 1.0, -1.629e-10, 0.0, 1.0, 0.0, 0.0, 1.0, 0.0, 0.0, 1.0, 4.438e-10, 0.0, 1.0, 0.0, 0.0, 1.0, 0.0, 0.0, 1.0, -3.181e-10, 0.0, 1.0, -1.629e-10, 0.0, 1.0, 0.0, 0.0, 1.0, 0.0, 0.0, 1.0, 6.184e-10, 0.0, 1.0, 1.022e-09, 0.0, 1.0, 8.921e-10, 0.0, 1.0, 4.438e-10, 0.0, 1.0, 1.799e-09, 0.0, 1.0, 1.799e-09, 0.0, 1.0, -4.488e-10, 0.0, 1.0, -2.934e-10, 0.0, 1.0, -6.413e-10, 0.0, 1.0, -6.413e-10, 0.0, 1.0, -1.629e-10, 0.0, 1.0, -3.181e-10, 0.0, 1.0, 0.0, 0.0, -1.0, 4.829e-10, 0.0, -1.0, 8.793e-10, 0.0, -1.0, 0.0, 0.0, -1.0, 0.0, 0.0, -1.0, -1.267e-09, 0.0, -1.0, -6.74e-10, 0.0, -1.0, 0.0, 0.0, -1.0, 0.0, 0.0, -1.0, -6.74e-10, 0.0, -1.0, 0.0, 0.0, -1.0, 0.0, 0.0, -1.0, 4.829e-10, 0.0, -1.0, 0.0, 0.0, -1.0, 4.438e-10, 0.0, -1.0, 0.0, 0.0, -1.0, 0.0, 0.0, -1.0, 8.921e-10, 0.0, -1.0, -6.572e-10, 0.0, -1.0, 0.0, 0.0, -1.0, 0.0, 0.0, -1.0, 4.438e-10, 0.0, -1.0, 0.0, 0.0, -1.0, 0.0, 0.0, -1.0, -1.284e-09, 0.0, -1.0, 0.0, 0.0, -1.0, 0.0, 0.0, -1.0, -6.572e-10, 0.0, -1.0, 4.829e-10, 0.0, -1.0, 1.799e-09, 0.0, -1.0, 1.799e-09, 0.0, -1.0, 4.438e-10, 0.0, -1.0, 8.921e-10, 0.0, -1.0, 8.793e-10, 0.0, -1.0, -1.267e-09, 0.0, -1.0, -1.284e-09, 0.0, -1.0, -6.572e-10, 0.0, -1.0, -2.588e-09, 0.0, -1.0, -2.588e-09, 0.0, -1.0, -6.74e-10, 0.0, -1.0, 0.0, -1.0, 6.925e-05, 0.0, -1.0, 5.523e-05, 0.0, -1.0, 5.523e-05, 0.0, -1.0, 6.925e-05, 1.0, 0.0, 0.0, 1.0, 0.0, 0.0, 1.0, 0.0, 0.0, 1.0, 0.0, 0.0, 0.0, -1.0, 5.274e-05, 0.0, -1.0, 6.801e-05, 0.0, -1.0, 6.801e-05, 0.0, -1.0, 5.274e-05, -1.0, 0.0, 0.0, -1.0, 0.0, 0.0, -1.0, 0.0, 0.0, -1.0, 0.0, 0.0, 0.0, -1.0, 6.801e-05, 0.0, -1.0, 6.925e-05, 0.0, -1.0, 6.925e-05, 0.0, -1.0, 6.801e-05, -0.7232, 0.6907, -4.007e-05, -0.7232, 0.6907, 0.0, -0.7232, 0.6907, 0.0, -0.7232, 0.6907, -4.007e-05, 0.0, 1.0, 0.0, 0.0, 1.0, 0.0, 0.0, 1.0, 0.0, 0.0, 1.0, 0.0, 0.7071, 0.7071, 0.0, 0.7071, 0.7071, -2.938e-05, 0.7071, 0.7071, -2.939e-05, 0.7071, 0.7071, 0.0, 1.0, 0.0, 0.0, 1.0, 0.0, 0.0, 1.0, 0.0, 0.0, 1.0, 0.0, 0.0, 0.0, 1.0, 0.0, 0.0, 1.0, 0.0, 0.0, 1.0, 0.0, 0.0, 1.0, 0.0, 0.7071, -0.7071, 4.103e-05, 0.7071, -0.7071, 4.103e-05, 0.7071, -0.7071, 4.103e-05, 0.7071, -0.7071, 4.103e-05, 0.0, -1.0, 0.0, 0.0, -1.0, 0.0, 0.0, -1.0, 0.0, 0.0, -1.0, 0.0, -0.6906, -0.7232, 2.004e-05, -0.6906, -0.7232, 3.005e-05, -0.6906, -0.7232, 3.005e-05, -0.6906, -0.7232, 2.004e-05, 0.0, 1.0, 0.0, 0.0, 1.0, 0.0, 0.0, 1.0, 0.0, 0.0, 1.0, 0.0, 0.0, 1.0, 0.0, 0.0, 1.0, 0.0, 0.0, 1.0, 0.0, 0.0, 1.0, 0.0, -1.0, 0.0, 0.0, -1.0, 0.0, 0.0, -1.0, 0.0, 0.0, -1.0, 0.0, 0.0, 1.0, 0.0, 0.0, 1.0, 0.0, 0.0, 1.0, 0.0, 0.0, 1.0, 0.0, 0.0, -0.6906, -0.7232, 3.005e-05, -0.6906, -0.7232, 4.007e-05, -0.6906, -0.7232, 4.007e-05, -0.6906, -0.7232, 3.005e-05, -1.0, 0.0, 0.0, -1.0, 0.0, 0.0, -1.0, 0.0, 0.0, -1.0, 0.0, 0.0, -0.7232, 0.6906, -8.015e-05, -0.7232, 0.6907, -4.007e-05, -0.7232, 0.6907, -4.007e-05, -0.7232, 0.6906, -8.015e-05, 0.7071, 0.7071, -2.938e-05, 0.7071, 0.7071, -5.877e-05, 0.7071, 0.7071, -5.877e-05, 0.7071, 0.7071, -2.939e-05, 1.0, 0.0, 0.0, 1.0, 0.0, 0.0, 1.0, 0.0, 0.0, 1.0, 0.0, 0.0, 0.7071, -0.7071, 4.103e-05, 0.7071, -0.7071, 4.103e-05, 0.7071, -0.7071, 4.103e-05, 0.7071, -0.7071, 4.103e-05, -1.0, 0.0, 0.0, -1.0, 0.0, 0.0, -1.0, 0.0, 0.0, -1.0, 0.0, 0.0])] * 3)])
me_untitled_001 = bpy.data.meshes.new('Untitled.001')
me_untitled_001.from_pydata([(-1.25, -1.25, -0.05), (1.25, -1.25, -0.05), (-1.25, 1.25, -0.05), (1.25, 1.25, -0.05), (-1.2, 1.25, -0.05), (-1.2, -1.25, -0.05), (1.201, 1.25, -0.05), (1.201, -1.25, -0.05), (1.25, 1.2, -0.05), (1.177, 1.176, -0.05), (-1.176, 1.176, -0.05), (-1.25, 1.2, -0.05), (1.25, -1.201, -0.05), (1.177, -1.177, -0.05), (-1.175, -1.177, -0.05), (-1.25, -1.201, -0.05), (-1.152, 1.2, -0.05), (-1.2, 1.152, -0.05), (1.154, 1.2, -0.05), (1.201, 1.152, -0.05), (-1.2, -1.154, -0.05), (-1.15, -1.201, -0.05), (1.154, -1.201, -0.05), (1.201, -1.154, -0.05), (1.201, -1.25, 0.05), (1.25, -1.25, 0.05), (1.25, -1.201, 0.05), (1.177, -1.177, 0.05), (-1.25, -1.25, 0.05), (-1.2, -1.25, 0.05), (-1.175, -1.177, 0.05), (-1.25, -1.201, 0.05), (1.154, -1.201, 0.05), (-1.15, -1.201, 0.05), (1.25, 1.2, 0.05), (1.177, 1.176, 0.05), (1.25, 1.25, 0.05), (1.201, 1.25, 0.05), (-1.152, 1.2, 0.05), (-1.176, 1.176, 0.05), (1.154, 1.2, 0.05), (-1.2, 1.25, 0.05), (-1.25, 1.2, 0.05), (-1.25, 1.25, 0.05), (1.201, 1.152, 0.05), (1.201, -1.154, 0.05), (-1.2, -1.154, 0.05), (-1.2, 1.152, 0.05), (-1.259, 1.259, 0.0), (-1.209, 1.259, 0.0), (1.21, 1.259, 0.0), (1.259, 1.259, 0.0), (1.259, 1.209, 0.0), (1.259, -1.21, 0.0), (1.259, -1.259, 0.0), (1.21, -1.259, 0.0), (-1.209, -1.259, 0.0), (-1.259, -1.259, 0.0), (-1.259, -1.21, 0.0), (-1.259, 1.209, 0.0)], [], [(24, 25, 26, 27), (28, 29, 30, 31), (29, 24, 27, 32, 33, 30), (35, 34, 36, 37), (39, 38, 40, 35, 37, 41), (42, 39, 41, 43), (27, 26, 34, 35, 44, 45), (31, 30, 46, 47, 39, 42), (7, 13, 12, 1), (0, 15, 14, 5), (5, 14, 21, 22, 13, 7), (9, 6, 3, 8), (10, 4, 6, 9, 18, 16), (11, 2, 4, 10), (13, 23, 19, 9, 8, 12), (15, 11, 10, 17, 20, 14), (7, 1, 54, 55), (1, 12, 53, 54), (0, 5, 56, 57), (15, 0, 57, 58), (5, 7, 55, 56), (13, 22, 32, 27), (22, 21, 33, 32), (21, 14, 30, 33), (8, 3, 51, 52), (3, 6, 50, 51), (10, 16, 38, 39), (16, 18, 40, 38), (18, 9, 35, 40), (6, 4, 49, 50), (4, 2, 48, 49), (2, 11, 59, 48), (12, 8, 52, 53), (9, 19, 44, 35), (19, 23, 45, 44), (23, 13, 27, 45), (14, 20, 46, 30), (20, 17, 47, 46), (17, 10, 39, 47), (11, 15, 58, 59), (49, 48, 43, 41), (50, 49, 41, 37), (51, 50, 37, 36), (52, 51, 36, 34), (53, 52, 34, 26), (54, 53, 26, 25), (55, 54, 25, 24), (56, 55, 24, 29), (57, 56, 29, 28), (58, 57, 28, 31), (59, 58, 31, 42), (48, 59, 42, 43)])
me_untitled_001.polygons.foreach_set('use_smooth', [True] * 52)
_k = set([(0, 5), (0, 15), (0, 57), (1, 7), (1, 12), (1, 54), (2, 4), (2, 11), (2, 48), (3, 6), (3, 8), (3, 51), (4, 6), (5, 7), (8, 12), (9, 18), (9, 19), (10, 16), (10, 17), (11, 15), (13, 22), (13, 23), (14, 20), (14, 21), (16, 18), (16, 38), (17, 20), (17, 47), (18, 40), (19, 23), (19, 44), (20, 46), (21, 22), (21, 33), (22, 32), (23, 45), (24, 25), (24, 29), (25, 26), (25, 54), (26, 34), (27, 32), (27, 45), (28, 29), (28, 31), (28, 57), (30, 33), (30, 46), (31, 42), (32, 33), (34, 36), (35, 40), (35, 44), (36, 37), (36, 51), (37, 41), (38, 39), (38, 40), (39, 47), (41, 43), (42, 43), (43, 48), (44, 45), (46, 47)])
me_untitled_001.attributes.new('sharp_edge', 'BOOLEAN', 'EDGE').data.foreach_set('value', [ (min(e.vertices), max(e.vertices)) in _k for e in me_untitled_001.edges])
_uv = me_untitled_001.uv_layers.new(name='map1')
_uv.uv.foreach_set('vector', [0.9427, 0.9921, 0.9089, 0.9921, 0.9089, 0.9723, 0.9589, 0.9627, 0.8087, 0.9925, 0.8087, 0.9723, 0.8588, 0.9621, 0.8425, 0.9925, 0.8087, 0.9723, 0.8087, 0.0, 0.8588, 0.00952, 0.8425, 0.01904, 0.8425, 0.952, 0.8588, 0.9621, 0.7586, 0.9627, 0.742, 0.9921, 0.7074, 0.9921, 0.7074, 0.9723, 0.7586, 0.009723, 0.742, 0.01945, 0.742, 0.9532, 0.7586, 0.9627, 0.7074, 0.9723, 0.7074, 0.0, 0.6563, 0.02025, 0.6052, 0.02997, 0.6218, 0.0, 0.6563, 0.0, 0.9589, 0.9627, 0.9089, 0.9723, 0.9089, 0.0, 0.959, 0.009723, 0.9427, 0.01945, 0.9427, 0.9532, 0.6563, 0.9925, 0.6045, 0.983, 0.6218, 0.9735, 0.6218, 0.03969, 0.6052, 0.02997, 0.6563, 0.02025, 0.875, 0.9921, 0.8588, 0.9627, 0.9089, 0.9723, 0.9089, 0.9921, 0.8087, 0.9925, 0.7748, 0.9925, 0.7586, 0.9621, 0.8087, 0.9723, 0.8087, 0.9723, 0.7586, 0.9621, 0.7748, 0.952, 0.7748, 0.01904, 0.7586, 0.00952, 0.8087, 0.0, 0.7074, 0.02937, 0.6563, 0.01984, 0.6563, 9.655e-08, 0.6908, 0.0, 0.7074, 0.9824, 0.6563, 0.9921, 0.6563, 0.01984, 0.7074, 0.02937, 0.6908, 0.0389, 0.6908, 0.9727, 0.6045, 0.9723, 0.6045, 0.9925, 0.5699, 0.9925, 0.5533, 0.9626, 0.8588, 0.9627, 0.875, 0.9532, 0.875, 0.01945, 0.8588, 0.009723, 0.9089, 0.0, 0.9089, 0.9723, 0.6045, 0.0, 0.6045, 0.9723, 0.5533, 0.9626, 0.5699, 0.9528, 0.5699, 0.01906, 0.5526, 0.009528, 0.9993, 0.1215, 0.9655, 0.1215, 0.959, 0.1012, 0.9931, 0.1012, 0.2072, 0.003813, 0.2072, 0.02366, 0.1727, 0.01999, 0.1727, 0.0, 0.06908, 0.003813, 0.06908, 0.02406, 0.03454, 0.0204, 0.03454, 0.0, 0.959, 0.1215, 0.9928, 0.1215, 0.9993, 0.1417, 0.9652, 0.1417, 0.06908, 0.02406, 0.06908, 0.9963, 0.03454, 1.0, 0.03454, 0.0204, 0.959, 0.2835, 0.9752, 0.2835, 0.9752, 0.324, 0.959, 0.324, 0.4835, 0.0, 0.4835, 0.9329, 0.4145, 0.9329, 0.4145, 0.0, 0.4835, 0.9329, 0.4835, 0.9431, 0.4145, 0.9431, 0.4145, 0.9329, 0.959, 1.509e-09, 0.9935, 0.0, 1.0, 0.02025, 0.9652, 0.02025, 0.2763, 0.003813, 0.2763, 0.02366, 0.2418, 0.01999, 0.2418, 0.0, 0.4145, 0.0, 0.4145, 0.009723, 0.3454, 0.009723, 0.3454, 0.0, 0.4145, 0.009723, 0.4145, 0.9435, 0.3454, 0.9435, 0.3454, 0.009723, 0.959, 0.2025, 0.9755, 0.2025, 0.9755, 0.243, 0.959, 0.243, 0.2763, 0.02366, 0.2763, 0.9959, 0.2418, 0.9996, 0.2418, 0.01999, 1.0, 0.08099, 0.9655, 0.08099, 0.959, 0.06074, 0.9938, 0.06074, 0.06908, 0.9962, 0.06908, 0.9759, 0.1036, 0.9796, 0.1036, 1.0, 0.2072, 0.02366, 0.2072, 0.9959, 0.1727, 0.9996, 0.1727, 0.01999, 0.3454, 0.0, 0.3454, 0.009723, 0.2763, 0.009723, 0.2763, 0.0, 0.3454, 0.009723, 0.3454, 0.9435, 0.2763, 0.9435, 0.2763, 0.009723, 0.3454, 0.9435, 0.3454, 0.953, 0.2763, 0.953, 0.2763, 0.9435, 0.9763, 0.2025, 0.959, 0.2025, 0.959, 0.162, 0.9763, 0.162, 0.5526, 0.0, 0.5526, 0.9338, 0.4835, 0.9338, 0.4835, 0.0, 0.959, 0.243, 0.9755, 0.243, 0.9755, 0.2835, 0.959, 0.2835, 0.06908, 0.9759, 0.06908, 0.003664, 0.1036, 0.0, 0.1036, 0.9796, 0.9938, 0.06074, 0.959, 0.06074, 0.9655, 0.04049, 1.0, 0.04049, 0.2418, 0.01999, 0.2418, 0.9996, 0.2072, 0.9959, 0.2072, 0.02366, 0.2418, 0.0, 0.2418, 0.01999, 0.2072, 0.02366, 0.2072, 0.003813, 0.9652, 0.02025, 1.0, 0.02025, 0.9935, 0.04049, 0.959, 0.04049, 0.1727, 0.01999, 0.1727, 0.9996, 0.1382, 0.9959, 0.1382, 0.02366, 0.1727, 0.0, 0.1727, 0.01999, 0.1382, 0.02366, 0.1382, 0.003813, 0.9931, 0.1012, 0.959, 0.1012, 0.9655, 0.08099, 0.9993, 0.08099, 0.03454, 0.0204, 0.03454, 1.0, 1.39e-07, 0.9963, 5.147e-09, 0.02406, 0.03454, 0.0, 0.03454, 0.0204, 5.147e-09, 0.02406, 0.0, 0.003813, 0.9652, 0.1417, 0.9993, 0.1417, 0.9928, 0.162, 0.959, 0.162, 0.1036, 0.9796, 0.1036, 0.0, 0.1382, 0.003664, 0.1382, 0.9759, 0.1036, 1.0, 0.1036, 0.9796, 0.1382, 0.9759, 0.1382, 0.9962])
me_untitled_001.materials.append(mat_paintedmetal_colorable)
me_untitled_001.use_remesh_preserve_volume = False
me_untitled_001.use_remesh_preserve_attributes = False
me_untitled_001.use_mirror_vertex_groups = False
me_untitled_001.update()
me_untitled_001.normals_split_custom_set([tuple(v) for v in zip(*[iter([1.965e-08, 0.0, 1.0, 3.276e-08, 0.0, 1.0, -5.695e-09, 0.0, 1.0, -1.234e-08, 0.0, 1.0, -3.188e-08, 0.0, 1.0, -1.931e-08, 0.0, 1.0, -6.868e-09, 0.0, 1.0, -1.589e-08, 0.0, 1.0, -1.931e-08, 0.0, 1.0, 1.965e-08, 0.0, 1.0, -1.234e-08, 0.0, 1.0, 0.0, 0.0, 1.0, 0.0, 0.0, 1.0, -6.868e-09, 0.0, 1.0, -2.182e-08, 0.0, 1.0, -2.523e-08, 0.0, 1.0, 0.0, 0.0, 1.0, 7.8e-10, 0.0, 1.0, 3.393e-09, 0.0, 1.0, 1.94e-09, 0.0, 1.0, 1.94e-09, 0.0, 1.0, -2.182e-08, 0.0, 1.0, 7.8e-10, 0.0, 1.0, 7.763e-10, 0.0, 1.0, 3.105e-09, 0.0, 1.0, 3.393e-09, 0.0, 1.0, 7.763e-10, 0.0, 1.0, 0.0, 0.0, 1.0, -1.234e-08, 0.0, 1.0, -5.695e-09, 0.0, 1.0, -2.523e-08, 0.0, 1.0, -2.182e-08, 0.0, 1.0, -6.335e-08, 0.0, 1.0, -6.335e-08, 0.0, 1.0, -1.589e-08, 0.0, 1.0, -6.868e-09, 0.0, 1.0, 7.759e-09, 0.0, 1.0, 7.759e-09, 0.0, 1.0, 3.393e-09, 0.0, 1.0, 3.105e-09, 0.0, 1.0, 4.009e-08, 0.0, -1.0, -1.803e-09, 0.0, -1.0, 1.396e-08, 0.0, -1.0, 6.552e-08, 0.0, -1.0, -6.375e-08, 0.0, -1.0, -2.787e-08, 0.0, -1.0, -9.747e-09, 0.0, -1.0, -3.785e-08, 0.0, -1.0, -3.785e-08, 0.0, -1.0, -9.747e-09, 0.0, -1.0, 1.98e-09, 0.0, -1.0, 1.98e-09, 0.0, -1.0, -1.803e-09, 0.0, -1.0, 4.009e-08, 0.0, -1.0, -2.242e-08, 0.0, -1.0, 7.922e-11, 0.0, -1.0, 0.0, 0.0, -1.0, -2.523e-08, 0.0, -1.0, 8.891e-09, 0.0, -1.0, 7.885e-11, 0.0, -1.0, 7.922e-11, 0.0, -1.0, -2.242e-08, 0.0, -1.0, 1.971e-10, 0.0, -1.0, 1.971e-10, 0.0, -1.0, 1.009e-08, 0.0, -1.0, 0.0, 0.0, -1.0, 7.885e-11, 0.0, -1.0, 8.891e-09, 0.0, -1.0, -1.803e-09, 0.0, -1.0, -6.335e-08, 0.0, -1.0, -6.335e-08, 0.0, -1.0, -2.242e-08, 0.0, -1.0, -2.523e-08, 0.0, -1.0, 1.396e-08, 0.0, -1.0, -2.787e-08, 0.0, -1.0, 1.009e-08, 0.0, -1.0, 8.891e-09, 0.0, -1.0, 2.522e-08, 0.0, -1.0, 2.522e-08, 0.0, -1.0, -9.747e-09, 0.0, -1.0, -8.877e-06, -1.0, -1.241e-05, 2.958e-06, -1.0, -1.186e-05, 0.0, -1.0, -7.43e-07, 0.0, -1.0, -4.103e-07, 1.0, -7.582e-07, -1.167e-05, 1.0, -8.877e-06, -1.164e-05, 1.0, 0.0, 0.0, 1.0, 0.0, 0.0, -7.582e-07, -1.0, -1.328e-05, -8.877e-06, -1.0, -1.302e-05, 0.0, -1.0, 0.0, 0.0, -1.0, 0.0, -1.0, 8.877e-06, -1.164e-05, -1.0, -2.954e-06, -1.168e-05, -1.0, 0.0, 0.0, -1.0, 0.0, 0.0, -8.877e-06, -1.0, -1.302e-05, -8.877e-06, -1.0, -1.241e-05, 0.0, -1.0, -4.103e-07, 0.0, -1.0, 0.0, -0.7074, 0.7068, 0.0, -0.7075, 0.7067, 0.0, -0.7075, 0.7067, 0.0, -0.7074, 0.7068, 0.0, 0.0, 1.0, 0.0, 0.0, 1.0, 0.0, 0.0, 1.0, 0.0, 0.0, 1.0, 0.0, 0.6846, 0.7289, 0.0, 0.6845, 0.729, 0.0, 0.6845, 0.729, 0.0, 0.6846, 0.7289, 0.0, 1.0, -8.877e-06, -1.167e-05, 1.0, 2.958e-06, -1.174e-05, 1.0, 0.0, 0.0, 1.0, 0.0, 0.0, 7.582e-07, 1.0, -1.051e-05, 8.877e-06, 1.0, -1.177e-05, 0.0, 1.0, 4.054e-07, 0.0, 1.0, 7.43e-07, 0.7071, -0.7071, 0.0, 0.7071, -0.7071, 0.0, 0.7071, -0.7071, 0.0, 0.7071, -0.7071, 0.0, 2.068e-07, -1.0, 0.0, 2.068e-07, -1.0, 0.0, 2.068e-07, -1.0, 0.0, 2.068e-07, -1.0, 0.0, -0.7142, -0.6999, 0.0, -0.7142, -0.6999, 0.0, -0.7142, -0.6999, 0.0, -0.7142, -0.6999, 0.0, 8.877e-06, 1.0, -1.177e-05, 8.877e-06, 1.0, -1.302e-05, 0.0, 1.0, 0.0, 0.0, 1.0, 4.054e-07, 8.877e-06, 1.0, -1.302e-05, -2.958e-06, 1.0, -1.327e-05, 0.0, 1.0, 0.0, 0.0, 1.0, 0.0, -1.0, 7.582e-07, -1.174e-05, -1.0, 8.877e-06, -1.167e-05, -1.0, 0.0, 4.827e-09, -1.0, 0.0, 0.0, 1.0, -8.877e-06, -1.164e-05, 1.0, -8.877e-06, -1.167e-05, 1.0, 0.0, 0.0, 1.0, 0.0, 0.0, -0.7142, -0.6999, 0.0, -0.7142, -0.6999, 0.0, -0.7142, -0.6999, 0.0, -0.7142, -0.6999, 0.0, -1.0, 0.0, 0.0, -1.0, 0.0, 0.0, -1.0, 0.0, 0.0, -1.0, 0.0, 0.0, -0.7074, 0.7068, 0.0, -0.7074, 0.7068, 0.0, -0.7074, 0.7068, 0.0, -0.7074, 0.7068, 0.0, 0.6845, 0.729, 0.0, 0.6845, 0.729, 0.0, 0.6845, 0.729, 0.0, 0.6845, 0.729, 0.0, 1.0, 0.0, 0.0, 1.0, 0.0, 0.0, 1.0, 0.0, 0.0, 1.0, 0.0, 0.0, 0.7071, -0.7071, 0.0, 0.7071, -0.7071, 0.0, 0.7071, -0.7071, 0.0, 0.7071, -0.7071, 0.0, -1.0, 8.877e-06, -1.167e-05, -1.0, 8.877e-06, -1.164e-05, -1.0, 0.0, 0.0, -1.0, 0.0, 4.827e-09, 0.0, 1.0, 0.0, 0.0, 1.0, 0.0, -7.582e-07, 1.0, 1.328e-05, -8.877e-06, 1.0, 1.302e-05, 0.0, 1.0, 4.054e-07, 0.0, 1.0, 0.0, -8.877e-06, 1.0, 1.302e-05, -8.877e-06, 1.0, 1.241e-05, 0.0, 1.0, 7.43e-07, 0.0, 1.0, 4.054e-07, -8.877e-06, 1.0, 1.241e-05, 2.958e-06, 1.0, 1.186e-05, 1.0, 0.0, 0.0, 1.0, 0.0, 0.0, 1.0, 7.582e-07, 1.174e-05, 1.0, 8.877e-06, 1.167e-05, 1.0, 0.0, 0.0, 1.0, 0.0, 0.0, 1.0, 8.877e-06, 1.167e-05, 1.0, 8.877e-06, 1.164e-05, 1.0, 0.0, 0.0, 1.0, 0.0, 0.0, 1.0, 8.877e-06, 1.164e-05, 1.0, -2.954e-06, 1.168e-05, 0.0, -1.0, -4.103e-07, 0.0, -1.0, -7.43e-07, 7.582e-07, -1.0, 1.051e-05, 8.877e-06, -1.0, 1.177e-05, 0.0, -1.0, 0.0, 0.0, -1.0, -4.103e-07, 8.877e-06, -1.0, 1.177e-05, 8.877e-06, -1.0, 1.302e-05, 0.0, -1.0, 0.0, 0.0, -1.0, 0.0, 8.877e-06, -1.0, 1.302e-05, -2.958e-06, -1.0, 1.327e-05, -1.0, 0.0, 0.0, -1.0, 0.0, 0.0, -1.0, -7.582e-07, 1.167e-05, -1.0, -8.877e-06, 1.164e-05, -1.0, 0.0, 4.827e-09, -1.0, 0.0, 0.0, -1.0, -8.877e-06, 1.164e-05, -1.0, -8.877e-06, 1.167e-05, -1.0, 0.0, 0.0, -1.0, 0.0, 4.827e-09, -1.0, -8.877e-06, 1.167e-05, -1.0, 2.958e-06, 1.174e-05])] * 3)])
me_untitled = bpy.data.meshes.new('Untitled')
me_untitled.from_pydata([(-1.21, -1.21, -0.0007988), (1.21, -1.21, -0.0007988), (-1.21, 1.21, -0.0007988), (1.21, 1.21, -0.0007988), (-1.21, -1.21, 0.0007988), (1.21, -1.21, 0.0007988), (1.21, 1.21, 0.0007988), (-1.21, 1.21, 0.0007988)], [], [(4, 5, 6, 7), (0, 2, 3, 1)])
me_untitled.polygons.foreach_set('use_smooth', [True] * 2)
me_untitled.polygons.foreach_set('material_index', [0, 1])
_uv = me_untitled.uv_layers.new(name='map1')
_uv.uv.foreach_set('vector', [0.0, 0.0, 1.0, 0.0, 1.0, 1.0, 0.0, 1.0, 0.0, 0.0, 0.0, 1.0, 1.0, 1.0, 1.0, 0.0])
me_untitled.materials.append(mat_window_inside)
me_untitled.materials.append(mat_window_outside)
me_untitled.use_remesh_preserve_volume = False
me_untitled.use_remesh_preserve_attributes = False
me_untitled.use_mirror_vertex_groups = False
me_untitled.update()
me_untitled.normals_split_custom_set([tuple(v) for v in zip(*[iter([0.0, 0.0, 1.0, 0.0, 0.0, 1.0, 0.0, 0.0, 1.0, 0.0, 0.0, 1.0, 0.0, 0.0, -1.0, 0.0, 0.0, -1.0, 0.0, 0.0, -1.0, 0.0, 0.0, -1.0])] * 3)])
me_cube = bpy.data.meshes.new('Cube')
me_cube.from_pydata([(-0.05, -1.25, -1.25), (-0.05, -1.25, 1.25), (-0.05, 1.25, -1.25), (-0.05, 1.25, 1.25), (0.05, -1.25, -1.25), (0.05, -1.25, 1.25), (0.05, 1.25, -1.25), (0.05, 1.25, 1.25)], [], [(0, 1, 3, 2), (2, 3, 7, 6), (6, 7, 5, 4), (4, 5, 1, 0), (2, 6, 4, 0), (7, 3, 1, 5)])
me_cube.use_remesh_preserve_volume = False
me_cube.use_remesh_preserve_attributes = False
me_cube.use_mirror_vertex_groups = False
me_cube.update()
me_mountpoint = bpy.data.meshes.new('MountPoint')
me_mountpoint.from_pydata([(-0.05, -1.25, -1.25), (0.05, -1.25, -1.25), (0.05, -1.25, 1.25), (-0.05, -1.25, 1.25), (0.05, 1.25, -1.25), (-0.05, 1.25, -1.25), (-0.05, 1.25, 1.25), (0.05, 1.25, 1.25), (-0.05, 1.25, -1.25), (0.05, 1.25, -1.25), (0.05, -1.25, -1.25), (-0.05, -1.25, -1.201), (-0.05, -1.25, 1.25), (0.05, -1.25, 1.25), (0.05, 1.25, 1.25), (-0.05, 1.25, 1.25)], [], [(0, 1, 2, 3), (4, 5, 6, 7), (8, 9, 10, 11), (12, 13, 14, 15)])
me_mountpoint.materials.append(mat_mountpoint)
me_mountpoint.use_remesh_preserve_volume = False
me_mountpoint.use_remesh_preserve_attributes = False
me_mountpoint.use_mirror_vertex_groups = False
me_mountpoint.update()
me_untitled_002 = bpy.data.meshes.new('Untitled.002')
me_untitled_002.from_pydata([(-1.197, -1.155, -0.02159), (-1.153, -1.2, -0.02159), (-1.175, -1.177, 0.02159), (1.177, 1.2, 0.02159), (1.155, 1.222, -0.02159), (1.2, 1.178, -0.02159), (1.155, -1.197, -0.02159), (1.2, -1.153, -0.02159), (1.177, -1.175, 0.02159), (-1.2, 1.177, 0.02159), (-1.222, 1.155, -0.02159), (-1.178, 1.2, -0.02159), (-1.25, -1.25, -0.05), (1.25, -1.25, -0.05), (-1.25, 1.25, -0.05), (1.25, 1.25, -0.05), (-1.2, 1.25, -0.05), (-1.2, -1.25, -0.05), (1.201, 1.25, -0.05), (1.201, -1.25, -0.05), (1.25, 1.2, -0.05), (1.177, 1.176, -0.05), (-1.176, 1.176, -0.05), (-1.25, 1.2, -0.05), (1.25, -1.201, -0.05), (1.177, -1.177, -0.05), (-1.175, -1.177, -0.05), (-1.25, -1.201, -0.05), (-1.152, 1.2, -0.05), (-1.2, 1.152, -0.05), (1.154, 1.2, -0.05), (1.201, 1.152, -0.05), (-1.2, -1.154, -0.05), (-1.15, -1.201, -0.05), (1.154, -1.201, -0.05), (1.201, -1.154, -0.05), (1.201, -1.25, 0.05), (1.25, -1.25, 0.05), (1.25, -1.201, 0.05), (1.177, -1.177, 0.05), (-1.25, -1.25, 0.05), (-1.2, -1.25, 0.05), (-1.175, -1.177, 0.05), (-1.25, -1.201, 0.05), (1.154, -1.201, 0.05), (-1.15, -1.201, 0.05), (1.25, 1.2, 0.05), (1.177, 1.176, 0.05), (1.25, 1.25, 0.05), (1.201, 1.25, 0.05), (-1.152, 1.2, 0.05), (-1.176, 1.176, 0.05), (1.154, 1.2, 0.05), (-1.2, 1.25, 0.05), (-1.25, 1.2, 0.05), (-1.25, 1.25, 0.05), (1.201, 1.152, 0.05), (1.201, -1.154, 0.05), (-1.2, -1.154, 0.05), (-1.2, 1.152, 0.05), (-1.259, 1.259, 0.0), (-1.209, 1.259, 0.0), (1.21, 1.259, 0.0), (1.259, 1.259, 0.0), (1.259, 1.209, 0.0), (1.259, -1.21, 0.0), (1.259, -1.259, 0.0), (1.21, -1.259, 0.0), (-1.209, -1.259, 0.0), (-1.259, -1.259, 0.0), (-1.259, -1.21, 0.0), (-1.259, 1.209, 0.0)], [], [(0, 1, 2), (3, 5, 4), (4, 5, 1, 0), (1, 5, 3, 2), (4, 0, 2, 3), (6, 7, 8), (9, 11, 10), (10, 11, 7, 6), (7, 11, 9, 8), (10, 6, 8, 9), (36, 37, 38, 39), (40, 41, 42, 43), (41, 36, 39, 44, 45, 42), (47, 46, 48, 49), (51, 50, 52, 47, 49, 53), (54, 51, 53, 55), (39, 38, 46, 47, 56, 57), (43, 42, 58, 59, 51, 54), (19, 25, 24, 13), (12, 27, 26, 17), (17, 26, 33, 34, 25, 19), (21, 18, 15, 20), (22, 16, 18, 21, 30, 28), (23, 14, 16, 22), (25, 35, 31, 21, 20, 24), (27, 23, 22, 29, 32, 26), (19, 13, 66, 67), (13, 24, 65, 66), (12, 17, 68, 69), (27, 12, 69, 70), (17, 19, 67, 68), (25, 34, 44, 39), (34, 33, 45, 44), (33, 26, 42, 45), (20, 15, 63, 64), (15, 18, 62, 63), (22, 28, 50, 51), (28, 30, 52, 50), (30, 21, 47, 52), (18, 16, 61, 62), (16, 14, 60, 61), (14, 23, 71, 60), (24, 20, 64, 65), (21, 31, 56, 47), (31, 35, 57, 56), (35, 25, 39, 57), (26, 32, 58, 42), (32, 29, 59, 58), (29, 22, 51, 59), (23, 27, 70, 71), (61, 60, 55, 53), (62, 61, 53, 49), (63, 62, 49, 48), (64, 63, 48, 46), (65, 64, 46, 38), (66, 65, 38, 37), (67, 66, 37, 36), (68, 67, 36, 41), (69, 68, 41, 40), (70, 69, 40, 43), (71, 70, 43, 54), (60, 71, 54, 55)])
me_untitled_002.polygons.foreach_set('use_smooth', [True] * 62)
_k = set([(0, 1), (0, 2), (0, 4), (1, 2), (1, 5), (2, 3), (3, 4), (3, 5), (4, 5), (6, 7), (6, 8), (6, 10), (7, 8), (7, 11), (8, 9), (9, 10), (9, 11), (10, 11), (12, 17), (12, 27), (12, 69), (13, 19), (13, 24), (13, 66), (14, 16), (14, 23), (14, 60), (15, 18), (15, 20), (15, 63), (16, 18), (17, 19), (20, 24), (21, 30), (21, 31), (22, 28), (22, 29), (23, 27), (25, 34), (25, 35), (26, 32), (26, 33), (28, 30), (28, 50), (29, 32), (29, 59), (30, 52), (31, 35), (31, 56), (32, 58), (33, 34), (33, 45), (34, 44), (35, 57), (36, 37), (36, 41), (37, 38), (37, 66), (38, 46), (39, 44), (39, 57), (40, 41), (40, 43), (40, 69), (42, 45), (42, 58), (43, 54), (44, 45), (46, 48), (47, 52), (47, 56), (48, 49), (48, 63), (49, 53), (50, 51), (50, 52), (51, 59), (53, 55), (54, 55), (55, 60), (56, 57), (58, 59)])
me_untitled_002.attributes.new('sharp_edge', 'BOOLEAN', 'EDGE').data.foreach_set('value', [ (min(e.vertices), max(e.vertices)) in _k for e in me_untitled_002.edges])
_uv = me_untitled_002.uv_layers.new(name='map1')
_uv.uv.foreach_set('vector', [0.375, 0.0, 0.625, 0.0, 0.5, 0.25, 0.5, 0.5, 0.625, 0.75, 0.375, 0.75, 0.375, 0.75, 0.625, 0.75, 0.625, 1.0, 0.375, 1.0, 0.625, 0.0, 0.875, 0.0, 0.875, 0.25, 0.5, 0.25, 0.125, 0.0, 0.375, 0.0, 0.5, 0.25, 0.125, 0.25, 0.375, 0.0, 0.625, 0.0, 0.5, 0.25, 0.5, 0.5, 0.625, 0.75, 0.375, 0.75, 0.375, 0.75, 0.625, 0.75, 0.625, 1.0, 0.375, 1.0, 0.625, 0.0, 0.875, 0.0, 0.875, 0.25, 0.5, 0.25, 0.125, 0.0, 0.375, 0.0, 0.5, 0.25, 0.125, 0.25, 0.9804, 0.0, 1.0, 0.0, 1.0, 0.0196, 0.9804, 0.0196, 0.0, 0.0, 0.02, 0.0, 0.02, 0.0196, 0.0, 0.0196, 0.02, 0.0, 0.9804, 0.0, 0.9804, 0.0196, 0.9616, 0.0196, 0.04005, 0.0196, 0.02, 0.0196, 0.9804, 0.98, 1.0, 0.98, 1.0, 1.0, 0.9804, 1.0, 0.02, 0.98, 0.03921, 0.98, 0.9616, 0.98, 0.9804, 0.98, 0.9804, 1.0, 0.02, 1.0, 0.0, 0.98, 0.02, 0.98, 0.02, 1.0, 0.0, 1.0, 0.9804, 0.0196, 1.0, 0.0196, 1.0, 0.98, 0.9804, 0.98, 0.9804, 0.9608, 0.9804, 0.03842, 0.0, 0.0196, 0.02, 0.0196, 0.02, 0.03842, 0.02, 0.9608, 0.02, 0.98, 0.0, 0.98, 0.9804, 0.0, 0.9804, 0.0196, 1.0, 0.0196, 1.0, 0.0, 0.0, 0.0, 0.0, 0.0196, 0.02, 0.0196, 0.02, 0.0, 0.02, 0.0, 0.02, 0.0196, 0.04005, 0.0196, 0.9616, 0.0196, 0.9804, 0.0196, 0.9804, 0.0, 0.9804, 0.98, 0.9804, 1.0, 1.0, 1.0, 1.0, 0.98, 0.02, 0.98, 0.02, 1.0, 0.9804, 1.0, 0.9804, 0.98, 0.9616, 0.98, 0.03921, 0.98, 0.0, 0.98, 0.0, 1.0, 0.02, 1.0, 0.02, 0.98, 0.9804, 0.0196, 0.9804, 0.03842, 0.9804, 0.9608, 0.9804, 0.98, 1.0, 0.98, 1.0, 0.0196, 0.0, 0.0196, 0.0, 0.98, 0.02, 0.98, 0.02, 0.9608, 0.02, 0.03842, 0.02, 0.0196, 0.9804, 0.0, 1.0, 0.0, 1.0, 0.0, 0.9804, 0.0, 1.0, 0.0, 1.0, 0.0196, 1.0, 0.0196, 1.0, 0.0, 0.0, 0.0, 0.02, 0.0, 0.02, 0.0, 0.0, 0.0, 0.0, 0.0196, 0.0, 0.0, 0.0, 0.0, 0.0, 0.0196, 0.02, 0.0, 0.9804, 0.0, 0.9804, 0.0, 0.02, 0.0, 0.9804, 0.0196, 0.9616, 0.0196, 0.9616, 0.0196, 0.9804, 0.0196, 0.9616, 0.0196, 0.04005, 0.0196, 0.04005, 0.0196, 0.9616, 0.0196, 0.04005, 0.0196, 0.02, 0.0196, 0.02, 0.0196, 0.04005, 0.0196, 1.0, 0.98, 1.0, 1.0, 1.0, 1.0, 1.0, 0.98, 1.0, 1.0, 0.9804, 1.0, 0.9804, 1.0, 1.0, 1.0, 0.02, 0.98, 0.03921, 0.98, 0.03921, 0.98, 0.02, 0.98, 0.03921, 0.98, 0.9616, 0.98, 0.9616, 0.98, 0.03921, 0.98, 0.9616, 0.98, 0.9804, 0.98, 0.9804, 0.98, 0.9616, 0.98, 0.9804, 1.0, 0.02, 1.0, 0.02, 1.0, 0.9804, 1.0, 0.02, 1.0, 0.0, 1.0, 0.0, 1.0, 0.02, 1.0, 0.0, 1.0, 0.0, 0.98, 0.0, 0.98, 0.0, 1.0, 1.0, 0.0196, 1.0, 0.98, 1.0, 0.98, 1.0, 0.0196, 0.9804, 0.98, 0.9804, 0.9608, 0.9804, 0.9608, 0.9804, 0.98, 0.9804, 0.9608, 0.9804, 0.03842, 0.9804, 0.03842, 0.9804, 0.9608, 0.9804, 0.03842, 0.9804, 0.0196, 0.9804, 0.0196, 0.9804, 0.03842, 0.02, 0.0196, 0.02, 0.03842, 0.02, 0.03842, 0.02, 0.0196, 0.02, 0.03842, 0.02, 0.9608, 0.02, 0.9608, 0.02, 0.03842, 0.02, 0.9608, 0.02, 0.98, 0.02, 0.98, 0.02, 0.9608, 0.0, 0.98, 0.0, 0.0196, 0.0, 0.0196, 0.0, 0.98, 0.02, 1.0, 0.0, 1.0, 0.0, 1.0, 0.02, 1.0, 0.9804, 1.0, 0.02, 1.0, 0.02, 1.0, 0.9804, 1.0, 1.0, 1.0, 0.9804, 1.0, 0.9804, 1.0, 1.0, 1.0, 1.0, 0.98, 1.0, 1.0, 1.0, 1.0, 1.0, 0.98, 1.0, 0.0196, 1.0, 0.98, 1.0, 0.98, 1.0, 0.0196, 1.0, 0.0, 1.0, 0.0196, 1.0, 0.0196, 1.0, 0.0, 0.9804, 0.0, 1.0, 0.0, 1.0, 0.0, 0.9804, 0.0, 0.02, 0.0, 0.9804, 0.0, 0.9804, 0.0, 0.02, 0.0, 0.0, 0.0, 0.02, 0.0, 0.02, 0.0, 0.0, 0.0, 0.0, 0.0196, 0.0, 0.0, 0.0, 0.0, 0.0, 0.0196, 0.0, 0.98, 0.0, 0.0196, 0.0, 0.0196, 0.0, 0.98, 0.0, 1.0, 0.0, 0.98, 0.0, 0.98, 0.0, 1.0])
me_untitled_002.materials.append(mat_paintedmetal_colorable)
me_untitled_002.use_remesh_preserve_volume = False
me_untitled_002.use_remesh_preserve_attributes = False
me_untitled_002.use_mirror_vertex_groups = False
me_untitled_002.update()
me_untitled_002.normals_split_custom_set([tuple(v) for v in zip(*[iter([-0.7071, -0.7071, 0.0, -0.7071, -0.7071, 0.0, -0.7071, -0.7071, 0.0, 0.7071, 0.7071, 0.0, 0.7071, 0.7071, 0.0, 0.7071, 0.7071, 0.0, 5.848e-09, 0.0, -1.0, 5.848e-09, 0.0, -1.0, 5.848e-09, 0.0, -1.0, 5.848e-09, 0.0, -1.0, 0.5759, -0.5698, 0.5862, 0.5759, -0.5698, 0.5862, 0.5759, -0.5698, 0.5862, 0.5759, -0.5698, 0.5862, -0.5759, 0.5698, 0.5862, -0.5759, 0.5698, 0.5862, -0.5759, 0.5698, 0.5862, -0.5759, 0.5698, 0.5862, 0.7071, -0.7071, 1.38e-06, 0.7071, -0.7071, 1.38e-06, 0.7071, -0.7071, 1.38e-06, -0.7071, 0.7071, 0.0, -0.7071, 0.7071, 0.0, -0.7071, 0.7071, 0.0, 1.197e-08, 0.0, -1.0, 1.197e-08, 0.0, -1.0, 1.197e-08, 0.0, -1.0, 1.197e-08, 0.0, -1.0, 0.5698, 0.5759, 0.5862, 0.5698, 0.5759, 0.5862, 0.5698, 0.5759, 0.5862, 0.5698, 0.5759, 0.5862, -0.5698, -0.5759, 0.5862, -0.5698, -0.5759, 0.5862, -0.5698, -0.5759, 0.5862, -0.5698, -0.5759, 0.5862, 1.965e-08, 0.0, 1.0, 3.276e-08, 0.0, 1.0, -5.695e-09, 0.0, 1.0, -1.234e-08, 0.0, 1.0, -3.188e-08, 0.0, 1.0, -1.931e-08, 0.0, 1.0, -6.868e-09, 0.0, 1.0, -1.589e-08, 0.0, 1.0, -1.931e-08, 0.0, 1.0, 1.965e-08, 0.0, 1.0, -1.234e-08, 0.0, 1.0, 0.0, 0.0, 1.0, 0.0, 0.0, 1.0, -6.868e-09, 0.0, 1.0, -2.182e-08, 0.0, 1.0, -2.523e-08, 0.0, 1.0, 0.0, 0.0, 1.0, 7.8e-10, 0.0, 1.0, 3.393e-09, 0.0, 1.0, 1.94e-09, 0.0, 1.0, 1.94e-09, 0.0, 1.0, -2.182e-08, 0.0, 1.0, 7.8e-10, 0.0, 1.0, 7.763e-10, 0.0, 1.0, 3.105e-09, 0.0, 1.0, 3.393e-09, 0.0, 1.0, 7.763e-10, 0.0, 1.0, 0.0, 0.0, 1.0, -1.234e-08, 0.0, 1.0, -5.695e-09, 0.0, 1.0, -2.523e-08, 0.0, 1.0, -2.182e-08, 0.0, 1.0, -6.335e-08, 0.0, 1.0, -6.335e-08, 0.0, 1.0, -1.589e-08, 0.0, 1.0, -6.868e-09, 0.0, 1.0, 7.759e-09, 0.0, 1.0, 7.759e-09, 0.0, 1.0, 3.393e-09, 0.0, 1.0, 3.105e-09, 0.0, 1.0, 4.009e-08, 0.0, -1.0, -1.803e-09, 0.0, -1.0, 1.396e-08, 0.0, -1.0, 6.552e-08, 0.0, -1.0, -6.375e-08, 0.0, -1.0, -2.787e-08, 0.0, -1.0, -9.747e-09, 0.0, -1.0, -3.785e-08, 0.0, -1.0, -3.785e-08, 0.0, -1.0, -9.747e-09, 0.0, -1.0, 1.98e-09, 0.0, -1.0, 1.98e-09, 0.0, -1.0, -1.803e-09, 0.0, -1.0, 4.009e-08, 0.0, -1.0, -2.242e-08, 0.0, -1.0, 7.922e-11, 0.0, -1.0, 0.0, 0.0, -1.0, -2.523e-08, 0.0, -1.0, 8.891e-09, 0.0, -1.0, 7.885e-11, 0.0, -1.0, 7.922e-11, 0.0, -1.0, -2.242e-08, 0.0, -1.0, 1.971e-10, 0.0, -1.0, 1.971e-10, 0.0, -1.0, 1.009e-08, 0.0, -1.0, 0.0, 0.0, -1.0, 7.885e-11, 0.0, -1.0, 8.891e-09, 0.0, -1.0, -1.803e-09, 0.0, -1.0, -6.335e-08, 0.0, -1.0, -6.335e-08, 0.0, -1.0, -2.242e-08, 0.0, -1.0, -2.523e-08, 0.0, -1.0, 1.396e-08, 0.0, -1.0, -2.787e-08, 0.0, -1.0, 1.009e-08, 0.0, -1.0, 8.891e-09, 0.0, -1.0, 2.522e-08, 0.0, -1.0, 2.522e-08, 0.0, -1.0, -9.747e-09, 0.0, -1.0, -8.877e-06, -1.0, -1.241e-05, 2.958e-06, -1.0, -1.186e-05, 0.0, -1.0, -7.43e-07, 0.0, -1.0, -4.103e-07, 1.0, -7.582e-07, -1.167e-05, 1.0, -8.877e-06, -1.164e-05, 1.0, 0.0, 0.0, 1.0, 0.0, 0.0, -7.582e-07, -1.0, -1.328e-05, -8.877e-06, -1.0, -1.302e-05, 0.0, -1.0, 0.0, 0.0, -1.0, 0.0, -1.0, 8.877e-06, -1.164e-05, -1.0, -2.954e-06, -1.168e-05, -1.0, 0.0, 0.0, -1.0, 0.0, 0.0, -8.877e-06, -1.0, -1.302e-05, -8.877e-06, -1.0, -1.241e-05, 0.0, -1.0, -4.103e-07, 0.0, -1.0, 0.0, -0.7074, 0.7068, 0.0, -0.7075, 0.7067, 0.0, -0.7075, 0.7067, 0.0, -0.7074, 0.7068, 0.0, 0.0, 1.0, 0.0, 0.0, 1.0, 0.0, 0.0, 1.0, 0.0, 0.0, 1.0, 0.0, 0.6846, 0.7289, 0.0, 0.6845, 0.729, 0.0, 0.6845, 0.729, 0.0, 0.6846, 0.7289, 0.0, 1.0, -8.877e-06, -1.167e-05, 1.0, 2.958e-06, -1.174e-05, 1.0, 0.0, 0.0, 1.0, 0.0, 0.0, 7.582e-07, 1.0, -1.051e-05, 8.877e-06, 1.0, -1.177e-05, 0.0, 1.0, 4.054e-07, 0.0, 1.0, 7.43e-07, 0.7071, -0.7071, 0.0, 0.7071, -0.7071, 0.0, 0.7071, -0.7071, 0.0, 0.7071, -0.7071, 0.0, 2.068e-07, -1.0, 0.0, 2.068e-07, -1.0, 0.0, 2.068e-07, -1.0, 0.0, 2.068e-07, -1.0, 0.0, -0.7142, -0.6999, 0.0, -0.7142, -0.6999, 0.0, -0.7142, -0.6999, 0.0, -0.7142, -0.6999, 0.0, 8.877e-06, 1.0, -1.177e-05, 8.877e-06, 1.0, -1.302e-05, 0.0, 1.0, 0.0, 0.0, 1.0, 4.054e-07, 8.877e-06, 1.0, -1.302e-05, -2.958e-06, 1.0, -1.327e-05, 0.0, 1.0, 0.0, 0.0, 1.0, 0.0, -1.0, 7.582e-07, -1.174e-05, -1.0, 8.877e-06, -1.167e-05, -1.0, 0.0, 4.827e-09, -1.0, 0.0, 0.0, 1.0, -8.877e-06, -1.164e-05, 1.0, -8.877e-06, -1.167e-05, 1.0, 0.0, 0.0, 1.0, 0.0, 0.0, -0.7142, -0.6999, 0.0, -0.7142, -0.6999, 0.0, -0.7142, -0.6999, 0.0, -0.7142, -0.6999, 0.0, -1.0, 0.0, 0.0, -1.0, 0.0, 0.0, -1.0, 0.0, 0.0, -1.0, 0.0, 0.0, -0.7074, 0.7068, 0.0, -0.7074, 0.7068, 0.0, -0.7074, 0.7068, 0.0, -0.7074, 0.7068, 0.0, 0.6845, 0.729, 0.0, 0.6845, 0.729, 0.0, 0.6845, 0.729, 0.0, 0.6845, 0.729, 0.0, 1.0, 0.0, 0.0, 1.0, 0.0, 0.0, 1.0, 0.0, 0.0, 1.0, 0.0, 0.0, 0.7071, -0.7071, 0.0, 0.7071, -0.7071, 0.0, 0.7071, -0.7071, 0.0, 0.7071, -0.7071, 0.0, -1.0, 8.877e-06, -1.167e-05, -1.0, 8.877e-06, -1.164e-05, -1.0, 0.0, 0.0, -1.0, 0.0, 4.827e-09, 0.0, 1.0, 0.0, 0.0, 1.0, 0.0, -7.582e-07, 1.0, 1.328e-05, -8.877e-06, 1.0, 1.302e-05, 0.0, 1.0, 4.054e-07, 0.0, 1.0, 0.0, -8.877e-06, 1.0, 1.302e-05, -8.877e-06, 1.0, 1.241e-05, 0.0, 1.0, 7.43e-07, 0.0, 1.0, 4.054e-07, -8.877e-06, 1.0, 1.241e-05, 2.958e-06, 1.0, 1.186e-05, 1.0, 0.0, 0.0, 1.0, 0.0, 0.0, 1.0, 7.582e-07, 1.174e-05, 1.0, 8.877e-06, 1.167e-05, 1.0, 0.0, 0.0, 1.0, 0.0, 0.0, 1.0, 8.877e-06, 1.167e-05, 1.0, 8.877e-06, 1.164e-05, 1.0, 0.0, 0.0, 1.0, 0.0, 0.0, 1.0, 8.877e-06, 1.164e-05, 1.0, -2.954e-06, 1.168e-05, 0.0, -1.0, -4.103e-07, 0.0, -1.0, -7.43e-07, 7.582e-07, -1.0, 1.051e-05, 8.877e-06, -1.0, 1.177e-05, 0.0, -1.0, 0.0, 0.0, -1.0, -4.103e-07, 8.877e-06, -1.0, 1.177e-05, 8.877e-06, -1.0, 1.302e-05, 0.0, -1.0, 0.0, 0.0, -1.0, 0.0, 8.877e-06, -1.0, 1.302e-05, -2.958e-06, -1.0, 1.327e-05, -1.0, 0.0, 0.0, -1.0, 0.0, 0.0, -1.0, -7.582e-07, 1.167e-05, -1.0, -8.877e-06, 1.164e-05, -1.0, 0.0, 4.827e-09, -1.0, 0.0, 0.0, -1.0, -8.877e-06, 1.164e-05, -1.0, -8.877e-06, 1.167e-05, -1.0, 0.0, 0.0, -1.0, 0.0, 4.827e-09, -1.0, -8.877e-06, 1.167e-05, -1.0, 2.958e-06, 1.174e-05])] * 3)])

# ---- objects
ob_bezzel = bpy.data.objects.new('Bezzel', me_untitled_003)
ob_frame = bpy.data.objects.new('Frame', me_untitled_001)
ob_window = bpy.data.objects.new('window', me_untitled)
ob_cube = bpy.data.objects.new('Cube', me_cube)
ob_mountpoint = bpy.data.objects.new('MountPoint', me_mountpoint)
ob_mirrorfrontback = bpy.data.objects.new('MirrorFrontBack', None)
ob_window_002 = bpy.data.objects.new('window.002', me_untitled)
ob_frame_002 = bpy.data.objects.new('Frame.002', me_untitled_001)
ob_bezzel_002 = bpy.data.objects.new('Bezzel.002', me_untitled_003)
ob_mirrortopbottom = bpy.data.objects.new('MirrorTopBottom', None)
ob_window_003 = bpy.data.objects.new('window.003', me_untitled)
ob_frame_003 = bpy.data.objects.new('Frame.003', me_untitled_001)
ob_bezzel_003 = bpy.data.objects.new('Bezzel.003', me_untitled_003)
ob_mirrorleftright = bpy.data.objects.new('MirrorLeftRight', None)
ob_window_001 = bpy.data.objects.new('window.001', me_untitled)
ob_frame_001 = bpy.data.objects.new('Frame.001', me_untitled_001)
ob_bezzel_001 = bpy.data.objects.new('Bezzel.001', me_untitled_003)
ob_construction_model = bpy.data.objects.new('Construction_Model', me_untitled_002)

# ---- transforms, parenting, visibility, modifiers, constraints
ob_bezzel.location = (9.205e-07, 9.332e-07, 9.095e-13)
ob_bezzel.rotation_euler = (1.571, -0.0, 1.571)
ob_bezzel.color = (0.8, 0.8, 0.8, 1.0)
ob_bezzel.lineart.crease_threshold = 0.0
ob_frame.location = (9.205e-07, -9.205e-07, 9.095e-13)
ob_frame.rotation_euler = (1.571, -0.0, 1.571)
ob_frame.color = (0.8, 0.8, 0.8, 1.0)
ob_frame.lineart.crease_threshold = 0.0
ob_window.location = (9.205e-07, 9.079e-07, 3.354e-05)
ob_window.rotation_euler = (1.571, -0.0, 1.571)
ob_window.color = (0.8, 0.8, 0.8, 1.0)
ob_window.lineart.crease_threshold = 0.0
ob_cube.location = (0.0, 0.0, 0.0)
ob_cube.lineart.crease_threshold = 0.0
ob_mountpoint.location = (0.0, 0.0, 0.0)
ob_mountpoint.lock_location = (True, True, True)
ob_mountpoint.lock_rotation = (True, True, True)
ob_mountpoint.lock_scale = (True, True, True)
ob_mountpoint.lineart.crease_threshold = 0.0
ob_mirrorfrontback.location = (0.0, 5.0, 0.0)
ob_mirrorfrontback.empty_display_type = 'ARROWS'
ob_mirrorfrontback.empty_display_size = 2.5
ob_mirrorfrontback.empty_image_offset = (0.0, 0.0)
ob_mirrorfrontback.show_in_front = True
ob_mirrorfrontback.lineart.crease_threshold = 0.0
ob_window_002.parent = ob_mirrorfrontback
ob_window_002.location = (9.205e-07, 9.079e-07, 3.354e-05)
ob_window_002.rotation_euler = (1.571, -0.0, 1.571)
ob_window_002.color = (0.8, 0.8, 0.8, 1.0)
ob_window_002.hide_select = True
ob_window_002.lineart.crease_threshold = 0.0
ob_frame_002.parent = ob_mirrorfrontback
ob_frame_002.location = (9.205e-07, -9.205e-07, 9.095e-13)
ob_frame_002.rotation_euler = (1.571, -0.0, 1.571)
ob_frame_002.color = (0.8, 0.8, 0.8, 1.0)
ob_frame_002.hide_select = True
ob_frame_002.lineart.crease_threshold = 0.0
ob_bezzel_002.parent = ob_mirrorfrontback
ob_bezzel_002.location = (9.205e-07, 9.332e-07, 9.095e-13)
ob_bezzel_002.rotation_euler = (1.571, -0.0, 1.571)
ob_bezzel_002.color = (0.8, 0.8, 0.8, 1.0)
ob_bezzel_002.hide_select = True
ob_bezzel_002.lineart.crease_threshold = 0.0
ob_mirrortopbottom.location = (0.0, 0.0, 5.0)
ob_mirrortopbottom.empty_display_type = 'ARROWS'
ob_mirrortopbottom.empty_display_size = 2.5
ob_mirrortopbottom.empty_image_offset = (0.0, 0.0)
ob_mirrortopbottom.show_in_front = True
ob_mirrortopbottom.lineart.crease_threshold = 0.0
ob_window_003.parent = ob_mirrortopbottom
ob_window_003.location = (9.205e-07, 9.079e-07, 3.354e-05)
ob_window_003.rotation_euler = (1.571, -0.0, 1.571)
ob_window_003.color = (0.8, 0.8, 0.8, 1.0)
ob_window_003.hide_select = True
ob_window_003.lineart.crease_threshold = 0.0
ob_frame_003.parent = ob_mirrortopbottom
ob_frame_003.location = (9.205e-07, -9.205e-07, 9.095e-13)
ob_frame_003.rotation_euler = (1.571, -0.0, 1.571)
ob_frame_003.color = (0.8, 0.8, 0.8, 1.0)
ob_frame_003.hide_select = True
ob_frame_003.lineart.crease_threshold = 0.0
ob_bezzel_003.parent = ob_mirrortopbottom
ob_bezzel_003.location = (9.205e-07, 9.332e-07, 9.095e-13)
ob_bezzel_003.rotation_euler = (1.571, -0.0, 1.571)
ob_bezzel_003.color = (0.8, 0.8, 0.8, 1.0)
ob_bezzel_003.hide_select = True
ob_bezzel_003.lineart.crease_threshold = 0.0
ob_mirrorleftright.location = (-5.0, 0.0, 0.0)
ob_mirrorleftright.rotation_euler = (0.0, 0.0, 3.142)
ob_mirrorleftright.empty_display_type = 'ARROWS'
ob_mirrorleftright.empty_display_size = 2.5
ob_mirrorleftright.empty_image_offset = (0.0, 0.0)
ob_mirrorleftright.show_in_front = True
ob_mirrorleftright.lineart.crease_threshold = 0.0
ob_window_001.parent = ob_mirrorleftright
ob_window_001.location = (9.205e-07, 9.079e-07, 3.354e-05)
ob_window_001.rotation_euler = (1.571, -0.0, 1.571)
ob_window_001.color = (0.8, 0.8, 0.8, 1.0)
ob_window_001.hide_select = True
ob_window_001.lineart.crease_threshold = 0.0
ob_frame_001.parent = ob_mirrorleftright
ob_frame_001.location = (9.205e-07, -9.205e-07, 9.095e-13)
ob_frame_001.rotation_euler = (1.571, -0.0, 1.571)
ob_frame_001.color = (0.8, 0.8, 0.8, 1.0)
ob_frame_001.hide_select = True
ob_frame_001.lineart.crease_threshold = 0.0
ob_bezzel_001.parent = ob_mirrorleftright
ob_bezzel_001.location = (9.205e-07, 9.332e-07, 9.095e-13)
ob_bezzel_001.rotation_euler = (1.571, -0.0, 1.571)
ob_bezzel_001.color = (0.8, 0.8, 0.8, 1.0)
ob_bezzel_001.hide_select = True
ob_bezzel_001.lineart.crease_threshold = 0.0
ob_construction_model.location = (9.205e-07, -9.205e-07, 9.095e-13)
ob_construction_model.rotation_euler = (1.571, -0.0, 1.571)
ob_construction_model.color = (0.8, 0.8, 0.8, 1.0)
ob_construction_model.lineart.crease_threshold = 0.0

# ---- collection membership
col_collection_1.objects.link(ob_bezzel)
col_collection_1.objects.link(ob_frame)
col_collection_1.objects.link(ob_window)
col_collection_2.objects.link(ob_cube)
col_collection_3.objects.link(ob_mountpoint)
col_collection_4.objects.link(ob_mirrorfrontback)
col_collection_4.objects.link(ob_window_002)
col_collection_4.objects.link(ob_frame_002)
col_collection_4.objects.link(ob_bezzel_002)
col_collection_4.objects.link(ob_mirrortopbottom)
col_collection_4.objects.link(ob_window_003)
col_collection_4.objects.link(ob_frame_003)
col_collection_4.objects.link(ob_bezzel_003)
col_collection_4.objects.link(ob_mirrorleftright)
col_collection_4.objects.link(ob_window_001)
col_collection_4.objects.link(ob_frame_001)
col_collection_4.objects.link(ob_bezzel_001)
col_collection_11.objects.link(ob_construction_model)

# ---- scene / render settings (as saved in the file)
scene.frame_start = 1; scene.frame_end = 250; scene.frame_set(1)
scene.render.engine = 'BLENDER_EEVEE_NEXT'
scene.render.image_settings.color_depth = '16'
scene.render.resolution_x = 128
scene.render.resolution_y = 128
scene.render.dither_intensity = 0.0
scene.render.film_transparent = True
scene.cycles.use_denoising = False
scene.cycles.samples = 128
scene.cycles.sampling_pattern = 'TABULATED_SOBOL'
scene.cycles.use_adaptive_sampling = False
scene.cycles.use_light_tree = False
scene.cycles.blur_glossy = 0.0
scene.cycles.sample_clamp_indirect = 0.0
scene.view_settings.view_transform = 'Standard'
bpy.context.view_layer.update()

# ---- added for rendering (the .blend has no active camera and no usable light): camera, sun
cam_auto = bpy.data.cameras.new('AutoCamera')
cam_auto.lens = 50.0
cam_auto.sensor_width = 36.0
cam_auto.clip_end = 1000.0
ob_auto_camera = bpy.data.objects.new('AutoCamera', cam_auto)
scene.collection.objects.link(ob_auto_camera)
ob_auto_camera.location = (4.03652, -4.84383, 3.22922)
ob_auto_camera.rotation_euler = (1.09748, -7.21219e-08, 0.694738)
scene.camera = ob_auto_camera
light_auto_sun = bpy.data.lights.new('AutoSun', 'SUN')
light_auto_sun.energy = 3.0
light_auto_sun.angle = 0.0523599
ob_auto_sun = bpy.data.objects.new('AutoSun', light_auto_sun)
scene.collection.objects.link(ob_auto_sun)
ob_auto_sun.rotation_euler = (0.872665, 0.174533, 0.523599)
bpy.context.view_layer.update()
